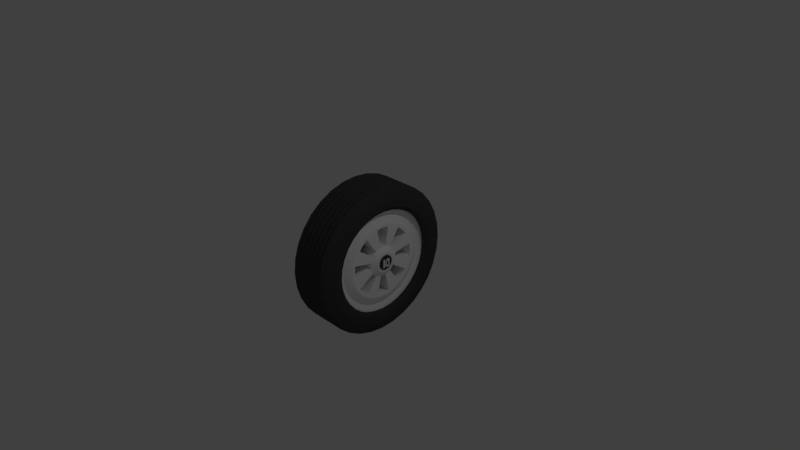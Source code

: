 # Source: Tire1.blend  (saved by Blender 2.79.0; exported with 4.5.12 LTS)
import bpy
from mathutils import Matrix  # noqa: F401  (used for matrix-valued properties, if any)

bpy.ops.wm.read_factory_settings(use_empty=True)
scene = bpy.context.scene
scene.name = 'Scene'

# ---- collections
col_collection_1 = bpy.data.collections.new('Collection 1'); scene.collection.children.link(col_collection_1)

# ---- materials (node trees are filled in below, after node groups)
mat_material_001 = bpy.data.materials.new('Material.001')
mat_material_001.alpha_threshold = 0.0
mat_material_001.use_transparent_shadow = False
mat_material_001.diffuse_color = (0.05553, 0.05553, 0.05553, 1.0)
mat_material_001.roughness = 0.5
mat_material_002 = bpy.data.materials.new('Material.002')
mat_material_002.alpha_threshold = 0.0
mat_material_002.use_transparent_shadow = False
mat_material_002.diffuse_color = (1.0, 1.0, 1.0, 1.0)
mat_material_002.roughness = 0.5

# ---- material node trees

# ---- world
world_world = bpy.data.worlds.new('World'); scene.world = world_world
world_world.color = (0.05088, 0.05088, 0.05088)
world_world.use_sun_shadow = False
world_world.sun_shadow_jitter_overblur = 0.0
world_world.cycles.sampling_method = 'MANUAL'

# ---- cameras
cam_camera = bpy.data.cameras.new('Camera')
cam_camera.clip_end = 100.0
cam_camera.lens = 35.0
cam_camera.sensor_width = 32.0
cam_camera.sensor_height = 18.0
cam_camera.ortho_scale = 7.314
cam_camera.dof.focus_distance = 0.0
cam_camera.dof.aperture_fstop = 128.0

# ---- lights
light_lamp = bpy.data.lights.new('Lamp', 'POINT')
light_lamp.transmission_factor = 0.0
light_lamp.cutoff_distance = 30.0
light_lamp.energy = 100.0
light_lamp.shadow_buffer_clip_start = 1.001
light_lamp.shadow_soft_size = 0.1
light_lamp.shadow_maximum_resolution = 0.006
light_lamp.use_absolute_resolution = True

# ---- meshes
me_cylinder = bpy.data.meshes.new('Cylinder')
me_cylinder.from_pydata([(-3.751e-08, 0.6969, -0.4125), (0.136, 0.6835, -0.4125), (0.2667, 0.6438, -0.4125), (0.3872, 0.5794, -0.4125), (0.4928, 0.4928, -0.4125), (0.5794, 0.3872, -0.4125), (0.6438, 0.2667, -0.4125), (0.6835, 0.136, -0.4125), (0.6969, 8.125e-08, -0.4125), (0.6835, -0.136, -0.4125), (0.6438, -0.2667, -0.4125), (0.5794, -0.3872, -0.4125), (0.4928, -0.4928, -0.4125), (0.3872, -0.5794, -0.4125), (0.2667, -0.6438, -0.4125), (0.136, -0.6835, -0.4125), (-1.746e-07, -0.6969, -0.4125), (-0.136, -0.6835, -0.4125), (-0.2667, -0.6438, -0.4125), (-0.3872, -0.5794, -0.4125), (-0.4928, -0.4928, -0.4125), (-0.5794, -0.3872, -0.4125), (-0.6438, -0.2667, -0.4125), (-0.6835, -0.136, -0.4125), (-0.6969, 7.317e-07, -0.4125), (-0.6835, 0.136, -0.4125), (-0.6438, 0.2667, -0.4125), (-0.5794, 0.3872, -0.4125), (-0.4928, 0.4928, -0.4125), (-0.3872, 0.5794, -0.4125), (-0.2667, 0.6438, -0.4125), (-0.136, 0.6835, -0.4125), (-9.257e-10, 1.011, 0.001843), (0.1972, 0.9916, 0.001843), (0.3869, 0.9341, 0.001843), (0.5617, 0.8406, 0.001843), (0.7149, 0.7149, 0.001843), (0.8406, 0.5617, 0.001843), (0.9341, 0.3869, 0.001843), (0.9916, 0.1972, 0.001843), (1.011, 7.247e-08, 0.001843), (0.9916, -0.1972, 0.001843), (0.9341, -0.3869, 0.001843), (0.8406, -0.5617, 0.001843), (0.7149, -0.7149, 0.001843), (0.5617, -0.8406, 0.001843), (0.3869, -0.9341, 0.001843), (0.1972, -0.9916, 0.001843), (-3.304e-07, -1.011, 0.001843), (-0.1972, -0.9916, 0.001843), (-0.3869, -0.9341, 0.001843), (-0.5617, -0.8406, 0.001843), (-0.7149, -0.7149, 0.001843), (-0.8406, -0.5617, 0.001843), (-0.9341, -0.3869, 0.001843), (-0.9916, -0.1972, 0.001843), (-1.011, 9.724e-07, 0.001843), (-0.9916, 0.1972, 0.001843), (-0.9341, 0.3869, 0.001843), (-0.8406, 0.5617, 0.001843), (-0.7149, 0.7149, 0.001843), (-0.5617, 0.8406, 0.001843), (-0.3869, 0.9341, 0.001843), (-0.1972, 0.9916, 0.001843), (0.1943, 0.9769, -0.05819), (0.1972, 0.9916, -0.1148), (0.1943, 0.9769, -0.1731), (0.1972, 0.9916, -0.2314), (0.1943, 0.9769, -0.288), (0.1972, 0.9916, -0.348), (0.1881, 0.9455, -0.4038), (0.3812, 0.9202, -0.05819), (0.3869, 0.9341, -0.1148), (0.3812, 0.9202, -0.1731), (0.3869, 0.9341, -0.2314), (0.3812, 0.9202, -0.288), (0.3869, 0.9341, -0.348), (0.3689, 0.8906, -0.4038), (0.5534, 0.8282, -0.05819), (0.5617, 0.8406, -0.1148), (0.5534, 0.8282, -0.1731), (0.5617, 0.8406, -0.2314), (0.5534, 0.8282, -0.288), (0.5617, 0.8406, -0.348), (0.5356, 0.8015, -0.4038), (0.7043, 0.7043, -0.05819), (0.7149, 0.7149, -0.1148), (0.7043, 0.7043, -0.1731), (0.7149, 0.7149, -0.2314), (0.7043, 0.7043, -0.288), (0.7149, 0.7149, -0.348), (0.6817, 0.6817, -0.4038), (0.8282, 0.5534, -0.05819), (0.8406, 0.5617, -0.1148), (0.8282, 0.5534, -0.1731), (0.8406, 0.5617, -0.2314), (0.8282, 0.5534, -0.288), (0.8406, 0.5617, -0.348), (0.8015, 0.5356, -0.4038), (0.9202, 0.3812, -0.05819), (0.9341, 0.3869, -0.1148), (0.9202, 0.3812, -0.1731), (0.9341, 0.3869, -0.2314), (0.9202, 0.3812, -0.288), (0.9341, 0.3869, -0.348), (0.8906, 0.3689, -0.4038), (0.9769, 0.1943, -0.05819), (0.9916, 0.1972, -0.1148), (0.9769, 0.1943, -0.1731), (0.9916, 0.1972, -0.2314), (0.9769, 0.1943, -0.288), (0.9916, 0.1972, -0.348), (0.9455, 0.1881, -0.4038), (0.996, 7.665e-08, -0.05819), (1.011, 7.247e-08, -0.1148), (0.996, 7.665e-08, -0.1731), (1.011, 7.247e-08, -0.2314), (0.996, 7.665e-08, -0.288), (1.011, 7.247e-08, -0.348), (0.964, 8.371e-08, -0.4038), (0.9769, -0.1943, -0.05819), (0.9916, -0.1972, -0.1148), (0.9769, -0.1943, -0.1731), (0.9916, -0.1972, -0.2314), (0.9769, -0.1943, -0.288), (0.9916, -0.1972, -0.348), (0.9455, -0.1881, -0.4038), (0.9202, -0.3812, -0.05819), (0.9341, -0.3869, -0.1148), (0.9202, -0.3812, -0.1731), (0.9341, -0.3869, -0.2314), (0.9202, -0.3812, -0.288), (0.9341, -0.3869, -0.348), (0.8906, -0.3689, -0.4038), (0.8282, -0.5534, -0.05819), (0.8406, -0.5617, -0.1148), (0.8282, -0.5534, -0.1731), (0.8406, -0.5617, -0.2314), (0.8282, -0.5534, -0.288), (0.8406, -0.5617, -0.348), (0.8015, -0.5356, -0.4038), (0.7043, -0.7043, -0.05819), (0.7149, -0.7149, -0.1148), (0.7043, -0.7043, -0.1731), (0.7149, -0.7149, -0.2314), (0.7043, -0.7043, -0.288), (0.7149, -0.7149, -0.348), (0.6817, -0.6817, -0.4038), (0.5534, -0.8282, -0.05819), (0.5617, -0.8406, -0.1148), (0.5534, -0.8282, -0.1731), (0.5617, -0.8406, -0.2314), (0.5534, -0.8282, -0.288), (0.5617, -0.8406, -0.348), (0.5356, -0.8015, -0.4038), (0.3812, -0.9202, -0.05819), (0.3869, -0.9341, -0.1148), (0.3812, -0.9202, -0.1731), (0.3869, -0.9341, -0.2314), (0.3812, -0.9202, -0.288), (0.3869, -0.9341, -0.348), (0.3689, -0.8906, -0.4038), (0.1943, -0.9769, -0.05819), (0.1972, -0.9916, -0.1148), (0.1943, -0.9769, -0.1731), (0.1972, -0.9916, -0.2314), (0.1943, -0.9769, -0.288), (0.1972, -0.9916, -0.348), (0.1881, -0.9455, -0.4038), (-3.207e-07, -0.996, -0.05819), (-3.232e-07, -1.011, -0.1148), (-3.137e-07, -0.996, -0.1731), (-3.16e-07, -1.011, -0.2314), (-3.066e-07, -0.996, -0.288), (-3.089e-07, -1.011, -0.348), (-2.859e-07, -0.964, -0.4038), (-0.1943, -0.9769, -0.05819), (-0.1972, -0.9916, -0.1148), (-0.1943, -0.9769, -0.1731), (-0.1972, -0.9916, -0.2314), (-0.1943, -0.9769, -0.288), (-0.1972, -0.9916, -0.348), (-0.1881, -0.9455, -0.4038), (-0.3812, -0.9202, -0.05819), (-0.3869, -0.9341, -0.1148), (-0.3812, -0.9202, -0.1731), (-0.3869, -0.9341, -0.2314), (-0.3812, -0.9202, -0.288), (-0.3869, -0.9341, -0.348), (-0.3689, -0.8906, -0.4038), (-0.5534, -0.8282, -0.05819), (-0.5617, -0.8406, -0.1148), (-0.5534, -0.8282, -0.1731), (-0.5617, -0.8406, -0.2314), (-0.5534, -0.8282, -0.288), (-0.5617, -0.8406, -0.348), (-0.5356, -0.8015, -0.4038), (-0.7043, -0.7043, -0.05819), (-0.7149, -0.7149, -0.1148), (-0.7043, -0.7043, -0.1731), (-0.7149, -0.7149, -0.2314), (-0.7043, -0.7043, -0.288), (-0.7149, -0.7149, -0.348), (-0.6817, -0.6817, -0.4038), (-0.8282, -0.5534, -0.05819), (-0.8406, -0.5617, -0.1148), (-0.8282, -0.5534, -0.1731), (-0.8406, -0.5617, -0.2314), (-0.8282, -0.5534, -0.288), (-0.8406, -0.5617, -0.348), (-0.8015, -0.5356, -0.4038), (-0.9202, -0.3812, -0.05819), (-0.9341, -0.3869, -0.1148), (-0.9202, -0.3812, -0.1731), (-0.9341, -0.3869, -0.2314), (-0.9202, -0.3812, -0.288), (-0.9341, -0.3869, -0.348), (-0.8906, -0.3689, -0.4038), (-0.9769, -0.1943, -0.05819), (-0.9916, -0.1972, -0.1148), (-0.9769, -0.1943, -0.1731), (-0.9916, -0.1972, -0.2314), (-0.9769, -0.1943, -0.288), (-0.9916, -0.1972, -0.348), (-0.9455, -0.1881, -0.4038), (-0.996, 9.632e-07, -0.05819), (-1.011, 9.724e-07, -0.1148), (-0.996, 9.632e-07, -0.1731), (-1.011, 9.724e-07, -0.2314), (-0.996, 9.632e-07, -0.288), (-1.011, 9.724e-07, -0.348), (-0.964, 9.418e-07, -0.4038), (-0.9769, 0.1943, -0.05819), (-0.9916, 0.1972, -0.1148), (-0.9769, 0.1943, -0.1731), (-0.9916, 0.1972, -0.2314), (-0.9769, 0.1943, -0.288), (-0.9916, 0.1972, -0.348), (-0.9455, 0.1881, -0.4038), (-0.9202, 0.3812, -0.05819), (-0.9341, 0.3869, -0.1148), (-0.9202, 0.3812, -0.1731), (-0.9341, 0.3869, -0.2314), (-0.9202, 0.3812, -0.288), (-0.9341, 0.3869, -0.348), (-0.8906, 0.3689, -0.4038), (-0.8282, 0.5534, -0.05819), (-0.8406, 0.5617, -0.1148), (-0.8282, 0.5534, -0.1731), (-0.8406, 0.5617, -0.2314), (-0.8282, 0.5534, -0.288), (-0.8406, 0.5617, -0.348), (-0.8015, 0.5356, -0.4038), (-0.7043, 0.7043, -0.05819), (-0.7149, 0.7149, -0.1148), (-0.7043, 0.7043, -0.1731), (-0.7149, 0.7149, -0.2314), (-0.7043, 0.7043, -0.288), (-0.7149, 0.7149, -0.348), (-0.6817, 0.6817, -0.4038), (-0.5534, 0.8282, -0.05819), (-0.5617, 0.8406, -0.1148), (-0.5534, 0.8282, -0.1731), (-0.5617, 0.8406, -0.2314), (-0.5534, 0.8282, -0.288), (-0.5617, 0.8406, -0.348), (-0.5356, 0.8015, -0.4038), (-0.3812, 0.9202, -0.05819), (-0.3869, 0.9341, -0.1148), (-0.3812, 0.9202, -0.1731), (-0.3869, 0.9341, -0.2314), (-0.3812, 0.9202, -0.288), (-0.3869, 0.9341, -0.348), (-0.3689, 0.8906, -0.4038), (-0.1943, 0.9769, -0.05819), (-0.1972, 0.9916, -0.1148), (-0.1943, 0.9769, -0.1731), (-0.1972, 0.9916, -0.2314), (-0.1943, 0.9769, -0.288), (-0.1972, 0.9916, -0.348), (-0.1881, 0.9455, -0.4038), (2.822e-08, 0.964, -0.4038), (2.055e-08, 1.011, -0.348), (1.791e-08, 0.996, -0.288), (1.339e-08, 1.011, -0.2314), (1.086e-08, 0.996, -0.1731), (6.233e-09, 1.011, -0.1148), (3.806e-09, 0.996, -0.05819), (4.213e-08, 0.8488, -0.4614), (0.1656, 0.8324, -0.4614), (0.3248, 0.7841, -0.4614), (0.4715, 0.7057, -0.4614), (0.6002, 0.6002, -0.4614), (0.7057, 0.4715, -0.4614), (0.7841, 0.3248, -0.4614), (0.8324, 0.1656, -0.4614), (0.8488, 1.094e-07, -0.4614), (0.8324, -0.1656, -0.4614), (0.7841, -0.3248, -0.4614), (0.7057, -0.4715, -0.4614), (0.6002, -0.6002, -0.4614), (0.4715, -0.7057, -0.4614), (0.3248, -0.7841, -0.4614), (0.1656, -0.8324, -0.4614), (-2.344e-07, -0.8488, -0.4614), (-0.1656, -0.8324, -0.4614), (-0.3248, -0.7841, -0.4614), (-0.4715, -0.7057, -0.4614), (-0.6002, -0.6002, -0.4614), (-0.7057, -0.4715, -0.4614), (-0.7841, -0.3248, -0.4614), (-0.8324, -0.1656, -0.4614), (-0.8488, 8.649e-07, -0.4614), (-0.8324, 0.1656, -0.4614), (-0.7841, 0.3248, -0.4614), (-0.7057, 0.4715, -0.4614), (-0.6002, 0.6002, -0.4614), (-0.4715, 0.7057, -0.4614), (-0.3248, 0.7841, -0.4614), (-0.1656, 0.8324, -0.4614), (-1.157e-08, 0.7448, -0.4614), (0.1453, 0.7305, -0.4614), (0.285, 0.6881, -0.4614), (0.4138, 0.6193, -0.4614), (0.5266, 0.5266, -0.4614), (0.6193, 0.4138, -0.4614), (0.6881, 0.285, -0.4614), (0.7305, 0.1453, -0.4614), (0.7448, 9.075e-08, -0.4614), (0.7305, -0.1453, -0.4614), (0.6881, -0.285, -0.4614), (0.6193, -0.4138, -0.4614), (0.5266, -0.5266, -0.4614), (0.4138, -0.6193, -0.4614), (0.285, -0.6881, -0.4614), (0.1453, -0.7305, -0.4614), (-1.967e-07, -0.7448, -0.4614), (-0.1453, -0.7305, -0.4614), (-0.285, -0.6881, -0.4614), (-0.4138, -0.6193, -0.4614), (-0.5266, -0.5266, -0.4614), (-0.6193, -0.4138, -0.4614), (-0.6881, -0.285, -0.4614), (-0.7305, -0.1453, -0.4614), (-0.7448, 7.715e-07, -0.4614), (-0.7305, 0.1453, -0.4614), (-0.6881, 0.285, -0.4614), (-0.6193, 0.4138, -0.4614), (-0.5266, 0.5266, -0.4614), (-0.4138, 0.6193, -0.4614), (-0.285, 0.6881, -0.4614), (-0.1453, 0.7305, -0.4614), (-2.7e-07, 0.09922, -0.4429), (0.01936, 0.09731, -0.4429), (0.03797, 0.09167, -0.4429), (0.05512, 0.0825, -0.4429), (0.07016, 0.07016, -0.4429), (0.0825, 0.05512, -0.4429), (0.09167, 0.03797, -0.4429), (0.09731, 0.01936, -0.4429), (0.09922, 8.302e-08, -0.4429), (0.09731, -0.01936, -0.4429), (0.09167, -0.03797, -0.4429), (0.0825, -0.05512, -0.4429), (0.07016, -0.07016, -0.4429), (0.05512, -0.0825, -0.4429), (0.03797, -0.09167, -0.4429), (0.01936, -0.09731, -0.4429), (1.47e-07, -0.09922, -0.4429), (-0.01936, -0.09731, -0.4429), (-0.03797, -0.09167, -0.4429), (-0.05512, -0.0825, -0.4429), (-0.07016, -0.07016, -0.4429), (-0.0825, -0.05512, -0.4429), (-0.09167, -0.03797, -0.4429), (-0.09731, -0.01936, -0.4429), (-0.09922, 9.44e-08, -0.4429), (-0.09731, 0.01936, -0.4429), (-0.09167, 0.03797, -0.4429), (-0.0825, 0.05512, -0.4429), (-0.07016, 0.07016, -0.4429), (-0.05512, 0.0825, -0.4429), (-0.03797, 0.09167, -0.4429), (-0.01936, 0.09731, -0.4429), (-3.605e-08, 0.7065, -0.354), (0.1378, 0.6929, -0.354), (0.2704, 0.6527, -0.354), (0.3925, 0.5874, -0.354), (0.4996, 0.4996, -0.354), (0.5874, 0.3925, -0.354), (0.6527, 0.2704, -0.354), (0.6929, 0.1378, -0.354), (0.7065, 7.924e-08, -0.354), (0.6929, -0.1378, -0.354), (0.6527, -0.2704, -0.354), (0.5874, -0.3925, -0.354), (0.4996, -0.4996, -0.354), (0.3925, -0.5874, -0.354), (0.2704, -0.6527, -0.354), (0.1378, -0.6929, -0.354), (-1.75e-07, -0.7065, -0.354), (-0.1378, -0.6929, -0.354), (-0.2704, -0.6527, -0.354), (-0.3925, -0.5874, -0.354), (-0.4996, -0.4996, -0.354), (-0.5874, -0.3925, -0.354), (-0.6527, -0.2704, -0.354), (-0.6929, -0.1378, -0.354), (-0.7065, 7.387e-07, -0.354), (-0.6929, 0.1378, -0.354), (-0.6527, 0.2704, -0.354), (-0.5874, 0.3925, -0.354), (-0.4996, 0.4996, -0.354), (-0.3925, 0.5874, -0.354), (-0.2704, 0.6527, -0.354), (-0.1378, 0.6929, -0.354), (-6.888e-08, 0.6223, -0.3133), (0.1214, 0.6104, -0.3133), (0.2382, 0.5749, -0.3133), (0.3457, 0.5174, -0.3133), (0.44, 0.44, -0.3133), (0.5174, 0.3457, -0.3133), (0.5749, 0.2382, -0.3133), (0.6104, 0.1214, -0.3133), (0.6223, 8.05e-08, -0.3133), (0.6104, -0.1214, -0.3133), (0.5749, -0.2382, -0.3133), (0.5174, -0.3457, -0.3133), (0.44, -0.44, -0.3133), (0.3457, -0.5174, -0.3133), (0.2382, -0.5749, -0.3133), (0.1214, -0.6104, -0.3133), (-1.369e-07, -0.6223, -0.3133), (-0.1214, -0.6104, -0.3133), (-0.2382, -0.5749, -0.3133), (-0.3457, -0.5174, -0.3133), (-0.44, -0.44, -0.3133), (-0.5174, -0.3457, -0.3133), (-0.5749, -0.2382, -0.3133), (-0.6104, -0.1214, -0.3133), (-0.6223, 6.643e-07, -0.3133), (-0.6104, 0.1214, -0.3133), (-0.5749, 0.2382, -0.3133), (-0.5174, 0.3457, -0.3133), (-0.44, 0.44, -0.3133), (-0.3457, 0.5174, -0.3133), (-0.2382, 0.5749, -0.3133), (-0.1214, 0.6104, -0.3133), (-1.27e-07, 0.5102, -0.3808), (0.09954, 0.5004, -0.3808), (0.1953, 0.4714, -0.3808), (0.2835, 0.4243, -0.3808), (0.3608, 0.3608, -0.3808), (0.4243, 0.2835, -0.3808), (0.4714, 0.1953, -0.3808), (0.5004, 0.09954, -0.3808), (0.5102, 8.176e-08, -0.3808), (0.5004, -0.09954, -0.3808), (0.4714, -0.1953, -0.3808), (0.4243, -0.2835, -0.3808), (0.3608, -0.3608, -0.3808), (0.2835, -0.4243, -0.3808), (0.1953, -0.4714, -0.3808), (0.09954, -0.5004, -0.3808), (-8.72e-08, -0.5102, -0.3808), (-0.09954, -0.5004, -0.3808), (-0.1953, -0.4714, -0.3808), (-0.2835, -0.4243, -0.3808), (-0.3608, -0.3608, -0.3808), (-0.4243, -0.2835, -0.3808), (-0.4714, -0.1953, -0.3808), (-0.5004, -0.09954, -0.3808), (-0.5102, 5.519e-07, -0.3808), (-0.5004, 0.09954, -0.3808), (-0.4714, 0.1953, -0.3808), (-0.4243, 0.2835, -0.3808), (-0.3608, 0.3608, -0.3808), (-0.2835, 0.4243, -0.3808), (-0.1953, 0.4714, -0.3808), (-0.09954, 0.5004, -0.3808), (-1.503e-07, 0.471, -0.3808), (0.09188, 0.4619, -0.3808), (0.1802, 0.4351, -0.3808), (0.2617, 0.3916, -0.3808), (0.333, 0.333, -0.3808), (0.3916, 0.2617, -0.3808), (0.4351, 0.1802, -0.3808), (0.4619, 0.09188, -0.3808), (0.471, 8.294e-08, -0.3808), (0.4619, -0.09188, -0.3808), (0.4351, -0.1802, -0.3808), (0.3916, -0.2617, -0.3808), (0.333, -0.333, -0.3808), (0.2617, -0.3916, -0.3808), (0.1802, -0.4351, -0.3808), (0.09188, -0.4619, -0.3808), (-6.471e-08, -0.471, -0.3808), (-0.09188, -0.4619, -0.3808), (-0.1802, -0.4351, -0.3808), (-0.2617, -0.3916, -0.3808), (-0.333, -0.333, -0.3808), (-0.3916, -0.2617, -0.3808), (-0.4351, -0.1802, -0.3808), (-0.4619, -0.09188, -0.3808), (-0.471, 5.039e-07, -0.3808), (-0.4619, 0.09188, -0.3808), (-0.4351, 0.1802, -0.3808), (-0.3916, 0.2617, -0.3808), (-0.333, 0.333, -0.3808), (-0.2617, 0.3916, -0.3808), (-0.1802, 0.4351, -0.3808), (-0.09188, 0.4619, -0.3808), (-2.748e-07, 0.2112, -0.3808), (0.04121, 0.2072, -0.3808), (0.08083, 0.1951, -0.3808), (0.1173, 0.1756, -0.3808), (0.1494, 0.1494, -0.3808), (0.1756, 0.1173, -0.3808), (0.1951, 0.08083, -0.3808), (0.2072, 0.04121, -0.3808), (0.2112, 8.877e-08, -0.3808), (0.2072, -0.04121, -0.3808), (0.1951, -0.08083, -0.3808), (0.1756, -0.1173, -0.3808), (0.1494, -0.1494, -0.3808), (0.1173, -0.1756, -0.3808), (0.08083, -0.1951, -0.3808), (0.04121, -0.2072, -0.3808), (5.197e-08, -0.2112, -0.3808), (-0.04121, -0.2072, -0.3808), (-0.08083, -0.1951, -0.3808), (-0.1173, -0.1756, -0.3808), (-0.1494, -0.1494, -0.3808), (-0.1756, -0.1173, -0.3808), (-0.1951, -0.08083, -0.3808), (-0.2072, -0.04121, -0.3808), (-0.2112, 2.025e-07, -0.3808), (-0.2072, 0.04121, -0.3808), (-0.1951, 0.08083, -0.3808), (-0.1756, 0.1173, -0.3808), (-0.1494, 0.1494, -0.3808), (-0.1173, 0.1756, -0.3808), (-0.08083, 0.1951, -0.3808), (-0.04121, 0.2072, -0.3808), (-1.25e-07, 0.471, -0.07063), (0.09188, 0.4619, -0.07063), (0.2617, 0.3916, -0.07063), (0.333, 0.333, -0.07063), (0.3916, 0.2617, -0.07063), (0.4619, 0.09188, -0.07063), (0.471, 8.294e-08, -0.07063), (0.4619, -0.09188, -0.07063), (0.3916, -0.2617, -0.07063), (0.333, -0.333, -0.07063), (0.2617, -0.3916, -0.07063), (0.09188, -0.4619, -0.07063), (-3.94e-08, -0.471, -0.07063), (-0.09188, -0.4619, -0.07063), (-0.2617, -0.3916, -0.07063), (-0.333, -0.333, -0.07063), (-0.3916, -0.2617, -0.07063), (-0.4619, -0.09188, -0.07063), (-0.471, 5.039e-07, -0.07063), (-0.4619, 0.09188, -0.07063), (-0.3916, 0.2617, -0.07063), (-0.333, 0.333, -0.07063), (-0.2617, 0.3916, -0.07063), (-0.09188, 0.4619, -0.07063), (-2.495e-07, 0.2112, -0.07063), (0.04121, 0.2072, -0.07063), (0.1173, 0.1756, -0.07063), (0.1494, 0.1494, -0.07063), (0.1756, 0.1173, -0.07063), (0.2072, 0.04121, -0.07063), (0.2112, 8.877e-08, -0.07063), (0.2072, -0.04121, -0.07063), (0.1756, -0.1173, -0.07063), (0.1494, -0.1494, -0.07063), (0.1173, -0.1756, -0.07063), (0.04121, -0.2072, -0.07063), (7.728e-08, -0.2112, -0.07063), (-0.04121, -0.2072, -0.07063), (-0.1173, -0.1756, -0.07063), (-0.1494, -0.1494, -0.07063), (-0.1756, -0.1173, -0.07063), (-0.2072, -0.04121, -0.07063), (-0.2112, 2.025e-07, -0.07063), (-0.2072, 0.04121, -0.07063), (-0.1756, 0.1173, -0.07063), (-0.1494, 0.1494, -0.07063), (-0.1173, 0.1756, -0.07063), (-0.04121, 0.2072, -0.07063), (-2.767e-07, 0.1384, -0.4429), (0.027, 0.1357, -0.4429), (0.05296, 0.1278, -0.4429), (0.07688, 0.1151, -0.4429), (0.09785, 0.09785, -0.4429), (0.1151, 0.07688, -0.4429), (0.1278, 0.05296, -0.4429), (0.1357, 0.027, -0.4429), (0.1384, 9.123e-08, -0.4429), (0.1357, -0.027, -0.4429), (0.1278, -0.05296, -0.4429), (0.1151, -0.07688, -0.4429), (0.09785, -0.09785, -0.4429), (0.07688, -0.1151, -0.4429), (0.05296, -0.1278, -0.4429), (0.027, -0.1357, -0.4429), (1.171e-07, -0.1384, -0.4429), (-0.027, -0.1357, -0.4429), (-0.05296, -0.1278, -0.4429), (-0.07688, -0.1151, -0.4429), (-0.09785, -0.09785, -0.4429), (-0.1151, -0.07688, -0.4429), (-0.1278, -0.05296, -0.4429), (-0.1357, -0.027, -0.4429), (-0.1384, 1.256e-07, -0.4429), (-0.1357, 0.027, -0.4429), (-0.1278, 0.05296, -0.4429), (-0.1151, 0.07688, -0.4429), (-0.09785, 0.09785, -0.4429), (-0.07688, 0.1151, -0.4429), (-0.05296, 0.1278, -0.4429), (-0.027, 0.1357, -0.4429), (-2.704e-07, 0.09922, -0.459), (0.01936, 0.09731, -0.459), (0.03797, 0.09167, -0.459), (0.05512, 0.0825, -0.459), (0.07016, 0.07016, -0.459), (0.0825, 0.05512, -0.459), (0.09167, 0.03797, -0.459), (0.09731, 0.01936, -0.459), (0.09922, 8.302e-08, -0.459), (0.09731, -0.01936, -0.459), (0.09167, -0.03797, -0.459), (0.0825, -0.05512, -0.459), (0.07016, -0.07016, -0.459), (0.05512, -0.0825, -0.459), (0.03797, -0.09167, -0.459), (0.01936, -0.09731, -0.459), (1.466e-07, -0.09922, -0.459), (-0.01936, -0.09731, -0.459), (-0.03797, -0.09167, -0.459), (-0.05512, -0.0825, -0.459), (-0.07016, -0.07016, -0.459), (-0.0825, -0.05512, -0.459), (-0.09167, -0.03797, -0.459), (-0.09731, -0.01936, -0.459), (-0.09922, 9.44e-08, -0.459), (-0.09731, 0.01936, -0.459), (-0.09167, 0.03797, -0.459), (-0.0825, 0.05512, -0.459), (-0.07016, 0.07016, -0.459), (-0.05512, 0.0825, -0.459), (-0.03797, 0.09167, -0.459), (-0.01936, 0.09731, -0.459), (-0.04697, 0.05268, -0.459), (0.06167, 0.05293, -0.459), (0.06362, 0.009778, -0.459), (0.04455, -0.01366, -0.459), (-0.009674, -0.01186, -0.459), (-0.03467, 1.231e-05, -0.459), (-0.0469, 0.01423, -0.459), (0.06305, -0.02279, -0.459), (0.06421, -0.04919, -0.459), (-0.05085, -0.04477, -0.459), (-0.05172, -0.02321, -0.459), (-0.0241, 0.03555, -0.459), (0.03996, 0.03511, -0.459), (0.04116, 0.01714, -0.459), (0.02811, 0.003681, -0.459), (-0.009379, 0.004094, -0.459), (-0.02284, 0.01267, -0.459), (-0.04697, 0.05268, -0.4677), (0.06167, 0.05293, -0.4677), (0.06362, 0.009778, -0.4677), (0.04455, -0.01366, -0.4677), (-0.009674, -0.01186, -0.4677), (-0.03467, 1.231e-05, -0.4677), (-0.0469, 0.01423, -0.4677), (0.06305, -0.02279, -0.4677), (0.06421, -0.04919, -0.4677), (-0.05085, -0.04477, -0.4677), (-0.05172, -0.02321, -0.4677), (-0.0241, 0.03555, -0.4677), (0.03996, 0.03511, -0.4677), (0.04116, 0.01714, -0.4677), (0.02811, 0.003681, -0.4677), (-0.009379, 0.004094, -0.4677), (-0.02284, 0.01267, -0.4677), (-3.751e-08, 0.6969, 0.4125), (0.136, 0.6835, 0.4125), (0.2667, 0.6438, 0.4125), (0.3872, 0.5794, 0.4125), (0.4928, 0.4928, 0.4125), (0.5794, 0.3872, 0.4125), (0.6438, 0.2667, 0.4125), (0.6835, 0.136, 0.4125), (0.6969, 8.125e-08, 0.4125), (0.6835, -0.136, 0.4125), (0.6438, -0.2667, 0.4125), (0.5794, -0.3872, 0.4125), (0.4928, -0.4928, 0.4125), (0.3872, -0.5794, 0.4125), (0.2667, -0.6438, 0.4125), (0.136, -0.6835, 0.4125), (-1.746e-07, -0.6969, 0.4125), (-0.136, -0.6835, 0.4125), (-0.2667, -0.6438, 0.4125), (-0.3872, -0.5794, 0.4125), (-0.4928, -0.4928, 0.4125), (-0.5794, -0.3872, 0.4125), (-0.6438, -0.2667, 0.4125), (-0.6835, -0.136, 0.4125), (-0.6969, 7.317e-07, 0.4125), (-0.6835, 0.136, 0.4125), (-0.6438, 0.2667, 0.4125), (-0.5794, 0.3872, 0.4125), (-0.4928, 0.4928, 0.4125), (-0.3872, 0.5794, 0.4125), (-0.2667, 0.6438, 0.4125), (-0.136, 0.6835, 0.4125), (-9.257e-10, 1.011, -0.001843), (0.1972, 0.9916, -0.001843), (0.3869, 0.9341, -0.001843), (0.5617, 0.8406, -0.001843), (0.7149, 0.7149, -0.001843), (0.8406, 0.5617, -0.001843), (0.9341, 0.3869, -0.001843), (0.9916, 0.1972, -0.001843), (1.011, 7.247e-08, -0.001843), (0.9916, -0.1972, -0.001843), (0.9341, -0.3869, -0.001843), (0.8406, -0.5617, -0.001843), (0.7149, -0.7149, -0.001843), (0.5617, -0.8406, -0.001843), (0.3869, -0.9341, -0.001843), (0.1972, -0.9916, -0.001843), (-3.304e-07, -1.011, -0.001843), (-0.1972, -0.9916, -0.001843), (-0.3869, -0.9341, -0.001843), (-0.5617, -0.8406, -0.001843), (-0.7149, -0.7149, -0.001843), (-0.8406, -0.5617, -0.001843), (-0.9341, -0.3869, -0.001843), (-0.9916, -0.1972, -0.001843), (-1.011, 9.724e-07, -0.001843), (-0.9916, 0.1972, -0.001843), (-0.9341, 0.3869, -0.001843), (-0.8406, 0.5617, -0.001843), (-0.7149, 0.7149, -0.001843), (-0.5617, 0.8406, -0.001843), (-0.3869, 0.9341, -0.001843), (-0.1972, 0.9916, -0.001843), (0.1943, 0.9769, 0.05819), (0.1972, 0.9916, 0.1148), (0.1943, 0.9769, 0.1731), (0.1972, 0.9916, 0.2314), (0.1943, 0.9769, 0.288), (0.1972, 0.9916, 0.348), (0.1881, 0.9455, 0.4038), (0.3812, 0.9202, 0.05819), (0.3869, 0.9341, 0.1148), (0.3812, 0.9202, 0.1731), (0.3869, 0.9341, 0.2314), (0.3812, 0.9202, 0.288), (0.3869, 0.9341, 0.348), (0.3689, 0.8906, 0.4038), (0.5534, 0.8282, 0.05819), (0.5617, 0.8406, 0.1148), (0.5534, 0.8282, 0.1731), (0.5617, 0.8406, 0.2314), (0.5534, 0.8282, 0.288), (0.5617, 0.8406, 0.348), (0.5356, 0.8015, 0.4038), (0.7043, 0.7043, 0.05819), (0.7149, 0.7149, 0.1148), (0.7043, 0.7043, 0.1731), (0.7149, 0.7149, 0.2314), (0.7043, 0.7043, 0.288), (0.7149, 0.7149, 0.348), (0.6817, 0.6817, 0.4038), (0.8282, 0.5534, 0.05819), (0.8406, 0.5617, 0.1148), (0.8282, 0.5534, 0.1731), (0.8406, 0.5617, 0.2314), (0.8282, 0.5534, 0.288), (0.8406, 0.5617, 0.348), (0.8015, 0.5356, 0.4038), (0.9202, 0.3812, 0.05819), (0.9341, 0.3869, 0.1148), (0.9202, 0.3812, 0.1731), (0.9341, 0.3869, 0.2314), (0.9202, 0.3812, 0.288), (0.9341, 0.3869, 0.348), (0.8906, 0.3689, 0.4038), (0.9769, 0.1943, 0.05819), (0.9916, 0.1972, 0.1148), (0.9769, 0.1943, 0.1731), (0.9916, 0.1972, 0.2314), (0.9769, 0.1943, 0.288), (0.9916, 0.1972, 0.348), (0.9455, 0.1881, 0.4038), (0.996, 7.665e-08, 0.05819), (1.011, 7.247e-08, 0.1148), (0.996, 7.665e-08, 0.1731), (1.011, 7.247e-08, 0.2314), (0.996, 7.665e-08, 0.288), (1.011, 7.247e-08, 0.348), (0.964, 8.371e-08, 0.4038), (0.9769, -0.1943, 0.05819), (0.9916, -0.1972, 0.1148), (0.9769, -0.1943, 0.1731), (0.9916, -0.1972, 0.2314), (0.9769, -0.1943, 0.288), (0.9916, -0.1972, 0.348), (0.9455, -0.1881, 0.4038), (0.9202, -0.3812, 0.05819), (0.9341, -0.3869, 0.1148), (0.9202, -0.3812, 0.1731), (0.9341, -0.3869, 0.2314), (0.9202, -0.3812, 0.288), (0.9341, -0.3869, 0.348), (0.8906, -0.3689, 0.4038), (0.8282, -0.5534, 0.05819), (0.8406, -0.5617, 0.1148), (0.8282, -0.5534, 0.1731), (0.8406, -0.5617, 0.2314), (0.8282, -0.5534, 0.288), (0.8406, -0.5617, 0.348), (0.8015, -0.5356, 0.4038), (0.7043, -0.7043, 0.05819), (0.7149, -0.7149, 0.1148), (0.7043, -0.7043, 0.1731), (0.7149, -0.7149, 0.2314), (0.7043, -0.7043, 0.288), (0.7149, -0.7149, 0.348), (0.6817, -0.6817, 0.4038), (0.5534, -0.8282, 0.05819), (0.5617, -0.8406, 0.1148), (0.5534, -0.8282, 0.1731), (0.5617, -0.8406, 0.2314), (0.5534, -0.8282, 0.288), (0.5617, -0.8406, 0.348), (0.5356, -0.8015, 0.4038), (0.3812, -0.9202, 0.05819), (0.3869, -0.9341, 0.1148), (0.3812, -0.9202, 0.1731), (0.3869, -0.9341, 0.2314), (0.3812, -0.9202, 0.288), (0.3869, -0.9341, 0.348), (0.3689, -0.8906, 0.4038), (0.1943, -0.9769, 0.05819), (0.1972, -0.9916, 0.1148), (0.1943, -0.9769, 0.1731), (0.1972, -0.9916, 0.2314), (0.1943, -0.9769, 0.288), (0.1972, -0.9916, 0.348), (0.1881, -0.9455, 0.4038), (-3.207e-07, -0.996, 0.05819), (-3.232e-07, -1.011, 0.1148), (-3.137e-07, -0.996, 0.1731), (-3.16e-07, -1.011, 0.2314), (-3.066e-07, -0.996, 0.288), (-3.089e-07, -1.011, 0.348), (-2.859e-07, -0.964, 0.4038), (-0.1943, -0.9769, 0.05819), (-0.1972, -0.9916, 0.1148), (-0.1943, -0.9769, 0.1731), (-0.1972, -0.9916, 0.2314), (-0.1943, -0.9769, 0.288), (-0.1972, -0.9916, 0.348), (-0.1881, -0.9455, 0.4038), (-0.3812, -0.9202, 0.05819), (-0.3869, -0.9341, 0.1148), (-0.3812, -0.9202, 0.1731), (-0.3869, -0.9341, 0.2314), (-0.3812, -0.9202, 0.288), (-0.3869, -0.9341, 0.348), (-0.3689, -0.8906, 0.4038), (-0.5534, -0.8282, 0.05819), (-0.5617, -0.8406, 0.1148), (-0.5534, -0.8282, 0.1731), (-0.5617, -0.8406, 0.2314), (-0.5534, -0.8282, 0.288), (-0.5617, -0.8406, 0.348), (-0.5356, -0.8015, 0.4038), (-0.7043, -0.7043, 0.05819), (-0.7149, -0.7149, 0.1148), (-0.7043, -0.7043, 0.1731), (-0.7149, -0.7149, 0.2314), (-0.7043, -0.7043, 0.288), (-0.7149, -0.7149, 0.348), (-0.6817, -0.6817, 0.4038), (-0.8282, -0.5534, 0.05819), (-0.8406, -0.5617, 0.1148), (-0.8282, -0.5534, 0.1731), (-0.8406, -0.5617, 0.2314), (-0.8282, -0.5534, 0.288), (-0.8406, -0.5617, 0.348), (-0.8015, -0.5356, 0.4038), (-0.9202, -0.3812, 0.05819), (-0.9341, -0.3869, 0.1148), (-0.9202, -0.3812, 0.1731), (-0.9341, -0.3869, 0.2314), (-0.9202, -0.3812, 0.288), (-0.9341, -0.3869, 0.348), (-0.8906, -0.3689, 0.4038), (-0.9769, -0.1943, 0.05819), (-0.9916, -0.1972, 0.1148), (-0.9769, -0.1943, 0.1731), (-0.9916, -0.1972, 0.2314), (-0.9769, -0.1943, 0.288), (-0.9916, -0.1972, 0.348), (-0.9455, -0.1881, 0.4038), (-0.996, 9.632e-07, 0.05819), (-1.011, 9.724e-07, 0.1148), (-0.996, 9.632e-07, 0.1731), (-1.011, 9.724e-07, 0.2314), (-0.996, 9.632e-07, 0.288), (-1.011, 9.724e-07, 0.348), (-0.964, 9.418e-07, 0.4038), (-0.9769, 0.1943, 0.05819), (-0.9916, 0.1972, 0.1148), (-0.9769, 0.1943, 0.1731), (-0.9916, 0.1972, 0.2314), (-0.9769, 0.1943, 0.288), (-0.9916, 0.1972, 0.348), (-0.9455, 0.1881, 0.4038), (-0.9202, 0.3812, 0.05819), (-0.9341, 0.3869, 0.1148), (-0.9202, 0.3812, 0.1731), (-0.9341, 0.3869, 0.2314), (-0.9202, 0.3812, 0.288), (-0.9341, 0.3869, 0.348), (-0.8906, 0.3689, 0.4038), (-0.8282, 0.5534, 0.05819), (-0.8406, 0.5617, 0.1148), (-0.8282, 0.5534, 0.1731), (-0.8406, 0.5617, 0.2314), (-0.8282, 0.5534, 0.288), (-0.8406, 0.5617, 0.348), (-0.8015, 0.5356, 0.4038), (-0.7043, 0.7043, 0.05819), (-0.7149, 0.7149, 0.1148), (-0.7043, 0.7043, 0.1731), (-0.7149, 0.7149, 0.2314), (-0.7043, 0.7043, 0.288), (-0.7149, 0.7149, 0.348), (-0.6817, 0.6817, 0.4038), (-0.5534, 0.8282, 0.05819), (-0.5617, 0.8406, 0.1148), (-0.5534, 0.8282, 0.1731), (-0.5617, 0.8406, 0.2314), (-0.5534, 0.8282, 0.288), (-0.5617, 0.8406, 0.348), (-0.5356, 0.8015, 0.4038), (-0.3812, 0.9202, 0.05819), (-0.3869, 0.9341, 0.1148), (-0.3812, 0.9202, 0.1731), (-0.3869, 0.9341, 0.2314), (-0.3812, 0.9202, 0.288), (-0.3869, 0.9341, 0.348), (-0.3689, 0.8906, 0.4038), (-0.1943, 0.9769, 0.05819), (-0.1972, 0.9916, 0.1148), (-0.1943, 0.9769, 0.1731), (-0.1972, 0.9916, 0.2314), (-0.1943, 0.9769, 0.288), (-0.1972, 0.9916, 0.348), (-0.1881, 0.9455, 0.4038), (2.822e-08, 0.964, 0.4038), (2.055e-08, 1.011, 0.348), (1.791e-08, 0.996, 0.288), (1.339e-08, 1.011, 0.2314), (1.086e-08, 0.996, 0.1731), (6.233e-09, 1.011, 0.1148), (3.806e-09, 0.996, 0.05819), (4.213e-08, 0.8488, 0.4614), (0.1656, 0.8324, 0.4614), (0.3248, 0.7841, 0.4614), (0.4715, 0.7057, 0.4614), (0.6002, 0.6002, 0.4614), (0.7057, 0.4715, 0.4614), (0.7841, 0.3248, 0.4614), (0.8324, 0.1656, 0.4614), (0.8488, 1.094e-07, 0.4614), (0.8324, -0.1656, 0.4614), (0.7841, -0.3248, 0.4614), (0.7057, -0.4715, 0.4614), (0.6002, -0.6002, 0.4614), (0.4715, -0.7057, 0.4614), (0.3248, -0.7841, 0.4614), (0.1656, -0.8324, 0.4614), (-2.344e-07, -0.8488, 0.4614), (-0.1656, -0.8324, 0.4614), (-0.3248, -0.7841, 0.4614), (-0.4715, -0.7057, 0.4614), (-0.6002, -0.6002, 0.4614), (-0.7057, -0.4715, 0.4614), (-0.7841, -0.3248, 0.4614), (-0.8324, -0.1656, 0.4614), (-0.8488, 8.649e-07, 0.4614), (-0.8324, 0.1656, 0.4614), (-0.7841, 0.3248, 0.4614), (-0.7057, 0.4715, 0.4614), (-0.6002, 0.6002, 0.4614), (-0.4715, 0.7057, 0.4614), (-0.3248, 0.7841, 0.4614), (-0.1656, 0.8324, 0.4614), (-1.157e-08, 0.7448, 0.4614), (0.1453, 0.7305, 0.4614), (0.285, 0.6881, 0.4614), (0.4138, 0.6193, 0.4614), (0.5266, 0.5266, 0.4614), (0.6193, 0.4138, 0.4614), (0.6881, 0.285, 0.4614), (0.7305, 0.1453, 0.4614), (0.7448, 9.075e-08, 0.4614), (0.7305, -0.1453, 0.4614), (0.6881, -0.285, 0.4614), (0.6193, -0.4138, 0.4614), (0.5266, -0.5266, 0.4614), (0.4138, -0.6193, 0.4614), (0.285, -0.6881, 0.4614), (0.1453, -0.7305, 0.4614), (-1.967e-07, -0.7448, 0.4614), (-0.1453, -0.7305, 0.4614), (-0.285, -0.6881, 0.4614), (-0.4138, -0.6193, 0.4614), (-0.5266, -0.5266, 0.4614), (-0.6193, -0.4138, 0.4614), (-0.6881, -0.285, 0.4614), (-0.7305, -0.1453, 0.4614), (-0.7448, 7.715e-07, 0.4614), (-0.7305, 0.1453, 0.4614), (-0.6881, 0.285, 0.4614), (-0.6193, 0.4138, 0.4614), (-0.5266, 0.5266, 0.4614), (-0.4138, 0.6193, 0.4614), (-0.285, 0.6881, 0.4614), (-0.1453, 0.7305, 0.4614), (-2.7e-07, 0.09922, 0.4429), (0.01936, 0.09731, 0.4429), (0.03797, 0.09167, 0.4429), (0.05512, 0.0825, 0.4429), (0.07016, 0.07016, 0.4429), (0.0825, 0.05512, 0.4429), (0.09167, 0.03797, 0.4429), (0.09731, 0.01936, 0.4429), (0.09922, 8.302e-08, 0.4429), (0.09731, -0.01936, 0.4429), (0.09167, -0.03797, 0.4429), (0.0825, -0.05512, 0.4429), (0.07016, -0.07016, 0.4429), (0.05512, -0.0825, 0.4429), (0.03797, -0.09167, 0.4429), (0.01936, -0.09731, 0.4429), (1.47e-07, -0.09922, 0.4429), (-0.01936, -0.09731, 0.4429), (-0.03797, -0.09167, 0.4429), (-0.05512, -0.0825, 0.4429), (-0.07016, -0.07016, 0.4429), (-0.0825, -0.05512, 0.4429), (-0.09167, -0.03797, 0.4429), (-0.09731, -0.01936, 0.4429), (-0.09922, 9.44e-08, 0.4429), (-0.09731, 0.01936, 0.4429), (-0.09167, 0.03797, 0.4429), (-0.0825, 0.05512, 0.4429), (-0.07016, 0.07016, 0.4429), (-0.05512, 0.0825, 0.4429), (-0.03797, 0.09167, 0.4429), (-0.01936, 0.09731, 0.4429), (-3.605e-08, 0.7065, 0.354), (0.1378, 0.6929, 0.354), (0.2704, 0.6527, 0.354), (0.3925, 0.5874, 0.354), (0.4996, 0.4996, 0.354), (0.5874, 0.3925, 0.354), (0.6527, 0.2704, 0.354), (0.6929, 0.1378, 0.354), (0.7065, 7.924e-08, 0.354), (0.6929, -0.1378, 0.354), (0.6527, -0.2704, 0.354), (0.5874, -0.3925, 0.354), (0.4996, -0.4996, 0.354), (0.3925, -0.5874, 0.354), (0.2704, -0.6527, 0.354), (0.1378, -0.6929, 0.354), (-1.75e-07, -0.7065, 0.354), (-0.1378, -0.6929, 0.354), (-0.2704, -0.6527, 0.354), (-0.3925, -0.5874, 0.354), (-0.4996, -0.4996, 0.354), (-0.5874, -0.3925, 0.354), (-0.6527, -0.2704, 0.354), (-0.6929, -0.1378, 0.354), (-0.7065, 7.387e-07, 0.354), (-0.6929, 0.1378, 0.354), (-0.6527, 0.2704, 0.354), (-0.5874, 0.3925, 0.354), (-0.4996, 0.4996, 0.354), (-0.3925, 0.5874, 0.354), (-0.2704, 0.6527, 0.354), (-0.1378, 0.6929, 0.354), (-6.888e-08, 0.6223, 0.3133), (0.1214, 0.6104, 0.3133), (0.2382, 0.5749, 0.3133), (0.3457, 0.5174, 0.3133), (0.44, 0.44, 0.3133), (0.5174, 0.3457, 0.3133), (0.5749, 0.2382, 0.3133), (0.6104, 0.1214, 0.3133), (0.6223, 8.05e-08, 0.3133), (0.6104, -0.1214, 0.3133), (0.5749, -0.2382, 0.3133), (0.5174, -0.3457, 0.3133), (0.44, -0.44, 0.3133), (0.3457, -0.5174, 0.3133), (0.2382, -0.5749, 0.3133), (0.1214, -0.6104, 0.3133), (-1.369e-07, -0.6223, 0.3133), (-0.1214, -0.6104, 0.3133), (-0.2382, -0.5749, 0.3133), (-0.3457, -0.5174, 0.3133), (-0.44, -0.44, 0.3133), (-0.5174, -0.3457, 0.3133), (-0.5749, -0.2382, 0.3133), (-0.6104, -0.1214, 0.3133), (-0.6223, 6.643e-07, 0.3133), (-0.6104, 0.1214, 0.3133), (-0.5749, 0.2382, 0.3133), (-0.5174, 0.3457, 0.3133), (-0.44, 0.44, 0.3133), (-0.3457, 0.5174, 0.3133), (-0.2382, 0.5749, 0.3133), (-0.1214, 0.6104, 0.3133), (-1.27e-07, 0.5102, 0.3808), (0.09954, 0.5004, 0.3808), (0.1953, 0.4714, 0.3808), (0.2835, 0.4243, 0.3808), (0.3608, 0.3608, 0.3808), (0.4243, 0.2835, 0.3808), (0.4714, 0.1953, 0.3808), (0.5004, 0.09954, 0.3808), (0.5102, 8.176e-08, 0.3808), (0.5004, -0.09954, 0.3808), (0.4714, -0.1953, 0.3808), (0.4243, -0.2835, 0.3808), (0.3608, -0.3608, 0.3808), (0.2835, -0.4243, 0.3808), (0.1953, -0.4714, 0.3808), (0.09954, -0.5004, 0.3808), (-8.72e-08, -0.5102, 0.3808), (-0.09954, -0.5004, 0.3808), (-0.1953, -0.4714, 0.3808), (-0.2835, -0.4243, 0.3808), (-0.3608, -0.3608, 0.3808), (-0.4243, -0.2835, 0.3808), (-0.4714, -0.1953, 0.3808), (-0.5004, -0.09954, 0.3808), (-0.5102, 5.519e-07, 0.3808), (-0.5004, 0.09954, 0.3808), (-0.4714, 0.1953, 0.3808), (-0.4243, 0.2835, 0.3808), (-0.3608, 0.3608, 0.3808), (-0.2835, 0.4243, 0.3808), (-0.1953, 0.4714, 0.3808), (-0.09954, 0.5004, 0.3808), (-1.503e-07, 0.471, 0.3808), (0.09188, 0.4619, 0.3808), (0.1802, 0.4351, 0.3808), (0.2617, 0.3916, 0.3808), (0.333, 0.333, 0.3808), (0.3916, 0.2617, 0.3808), (0.4351, 0.1802, 0.3808), (0.4619, 0.09188, 0.3808), (0.471, 8.294e-08, 0.3808), (0.4619, -0.09188, 0.3808), (0.4351, -0.1802, 0.3808), (0.3916, -0.2617, 0.3808), (0.333, -0.333, 0.3808), (0.2617, -0.3916, 0.3808), (0.1802, -0.4351, 0.3808), (0.09188, -0.4619, 0.3808), (-6.471e-08, -0.471, 0.3808), (-0.09188, -0.4619, 0.3808), (-0.1802, -0.4351, 0.3808), (-0.2617, -0.3916, 0.3808), (-0.333, -0.333, 0.3808), (-0.3916, -0.2617, 0.3808), (-0.4351, -0.1802, 0.3808), (-0.4619, -0.09188, 0.3808), (-0.471, 5.039e-07, 0.3808), (-0.4619, 0.09188, 0.3808), (-0.4351, 0.1802, 0.3808), (-0.3916, 0.2617, 0.3808), (-0.333, 0.333, 0.3808), (-0.2617, 0.3916, 0.3808), (-0.1802, 0.4351, 0.3808), (-0.09188, 0.4619, 0.3808), (-2.748e-07, 0.2112, 0.3808), (0.04121, 0.2072, 0.3808), (0.08083, 0.1951, 0.3808), (0.1173, 0.1756, 0.3808), (0.1494, 0.1494, 0.3808), (0.1756, 0.1173, 0.3808), (0.1951, 0.08083, 0.3808), (0.2072, 0.04121, 0.3808), (0.2112, 8.877e-08, 0.3808), (0.2072, -0.04121, 0.3808), (0.1951, -0.08083, 0.3808), (0.1756, -0.1173, 0.3808), (0.1494, -0.1494, 0.3808), (0.1173, -0.1756, 0.3808), (0.08083, -0.1951, 0.3808), (0.04121, -0.2072, 0.3808), (5.197e-08, -0.2112, 0.3808), (-0.04121, -0.2072, 0.3808), (-0.08083, -0.1951, 0.3808), (-0.1173, -0.1756, 0.3808), (-0.1494, -0.1494, 0.3808), (-0.1756, -0.1173, 0.3808), (-0.1951, -0.08083, 0.3808), (-0.2072, -0.04121, 0.3808), (-0.2112, 2.025e-07, 0.3808), (-0.2072, 0.04121, 0.3808), (-0.1951, 0.08083, 0.3808), (-0.1756, 0.1173, 0.3808), (-0.1494, 0.1494, 0.3808), (-0.1173, 0.1756, 0.3808), (-0.08083, 0.1951, 0.3808), (-0.04121, 0.2072, 0.3808), (-1.25e-07, 0.471, 0.07063), (0.09188, 0.4619, 0.07063), (0.2617, 0.3916, 0.07063), (0.333, 0.333, 0.07063), (0.3916, 0.2617, 0.07063), (0.4619, 0.09188, 0.07063), (0.471, 8.294e-08, 0.07063), (0.4619, -0.09188, 0.07063), (0.3916, -0.2617, 0.07063), (0.333, -0.333, 0.07063), (0.2617, -0.3916, 0.07063), (0.09188, -0.4619, 0.07063), (-3.94e-08, -0.471, 0.07063), (-0.09188, -0.4619, 0.07063), (-0.2617, -0.3916, 0.07063), (-0.333, -0.333, 0.07063), (-0.3916, -0.2617, 0.07063), (-0.4619, -0.09188, 0.07063), (-0.471, 5.039e-07, 0.07063), (-0.4619, 0.09188, 0.07063), (-0.3916, 0.2617, 0.07063), (-0.333, 0.333, 0.07063), (-0.2617, 0.3916, 0.07063), (-0.09188, 0.4619, 0.07063), (-2.495e-07, 0.2112, 0.07063), (0.04121, 0.2072, 0.07063), (0.1173, 0.1756, 0.07063), (0.1494, 0.1494, 0.07063), (0.1756, 0.1173, 0.07063), (0.2072, 0.04121, 0.07063), (0.2112, 8.877e-08, 0.07063), (0.2072, -0.04121, 0.07063), (0.1756, -0.1173, 0.07063), (0.1494, -0.1494, 0.07063), (0.1173, -0.1756, 0.07063), (0.04121, -0.2072, 0.07063), (7.728e-08, -0.2112, 0.07063), (-0.04121, -0.2072, 0.07063), (-0.1173, -0.1756, 0.07063), (-0.1494, -0.1494, 0.07063), (-0.1756, -0.1173, 0.07063), (-0.2072, -0.04121, 0.07063), (-0.2112, 2.025e-07, 0.07063), (-0.2072, 0.04121, 0.07063), (-0.1756, 0.1173, 0.07063), (-0.1494, 0.1494, 0.07063), (-0.1173, 0.1756, 0.07063), (-0.04121, 0.2072, 0.07063), (-2.767e-07, 0.1384, 0.4429), (0.027, 0.1357, 0.4429), (0.05296, 0.1278, 0.4429), (0.07688, 0.1151, 0.4429), (0.09785, 0.09785, 0.4429), (0.1151, 0.07688, 0.4429), (0.1278, 0.05296, 0.4429), (0.1357, 0.027, 0.4429), (0.1384, 9.123e-08, 0.4429), (0.1357, -0.027, 0.4429), (0.1278, -0.05296, 0.4429), (0.1151, -0.07688, 0.4429), (0.09785, -0.09785, 0.4429), (0.07688, -0.1151, 0.4429), (0.05296, -0.1278, 0.4429), (0.027, -0.1357, 0.4429), (1.171e-07, -0.1384, 0.4429), (-0.027, -0.1357, 0.4429), (-0.05296, -0.1278, 0.4429), (-0.07688, -0.1151, 0.4429), (-0.09785, -0.09785, 0.4429), (-0.1151, -0.07688, 0.4429), (-0.1278, -0.05296, 0.4429), (-0.1357, -0.027, 0.4429), (-0.1384, 1.256e-07, 0.4429), (-0.1357, 0.027, 0.4429), (-0.1278, 0.05296, 0.4429), (-0.1151, 0.07688, 0.4429), (-0.09785, 0.09785, 0.4429), (-0.07688, 0.1151, 0.4429), (-0.05296, 0.1278, 0.4429), (-0.027, 0.1357, 0.4429), (-2.704e-07, 0.09922, 0.459), (0.01936, 0.09731, 0.459), (0.03797, 0.09167, 0.459), (0.05512, 0.0825, 0.459), (0.07016, 0.07016, 0.459), (0.0825, 0.05512, 0.459), (0.09167, 0.03797, 0.459), (0.09731, 0.01936, 0.459), (0.09922, 8.302e-08, 0.459), (0.09731, -0.01936, 0.459), (0.09167, -0.03797, 0.459), (0.0825, -0.05512, 0.459), (0.07016, -0.07016, 0.459), (0.05512, -0.0825, 0.459), (0.03797, -0.09167, 0.459), (0.01936, -0.09731, 0.459), (1.466e-07, -0.09922, 0.459), (-0.01936, -0.09731, 0.459), (-0.03797, -0.09167, 0.459), (-0.05512, -0.0825, 0.459), (-0.07016, -0.07016, 0.459), (-0.0825, -0.05512, 0.459), (-0.09167, -0.03797, 0.459), (-0.09731, -0.01936, 0.459), (-0.09922, 9.44e-08, 0.459), (-0.09731, 0.01936, 0.459), (-0.09167, 0.03797, 0.459), (-0.0825, 0.05512, 0.459), (-0.07016, 0.07016, 0.459), (-0.05512, 0.0825, 0.459), (-0.03797, 0.09167, 0.459), (-0.01936, 0.09731, 0.459), (-0.04697, 0.05268, 0.459), (0.06167, 0.05293, 0.459), (0.06362, 0.009778, 0.459), (0.04455, -0.01366, 0.459), (-0.009674, -0.01186, 0.459), (-0.03467, 1.231e-05, 0.459), (-0.0469, 0.01423, 0.459), (0.06305, -0.02279, 0.459), (0.06421, -0.04919, 0.459), (-0.05085, -0.04477, 0.459), (-0.05172, -0.02321, 0.459), (-0.0241, 0.03555, 0.459), (0.03996, 0.03511, 0.459), (0.04116, 0.01714, 0.459), (0.02811, 0.003681, 0.459), (-0.009379, 0.004094, 0.459), (-0.02284, 0.01267, 0.459), (-0.04697, 0.05268, 0.4677), (0.06167, 0.05293, 0.4677), (0.06362, 0.009778, 0.4677), (0.04455, -0.01366, 0.4677), (-0.009674, -0.01186, 0.4677), (-0.03467, 1.231e-05, 0.4677), (-0.0469, 0.01423, 0.4677), (0.06305, -0.02279, 0.4677), (0.06421, -0.04919, 0.4677), (-0.05085, -0.04477, 0.4677), (-0.05172, -0.02321, 0.4677), (-0.0241, 0.03555, 0.4677), (0.03996, 0.03511, 0.4677), (0.04116, 0.01714, 0.4677), (0.02811, 0.003681, 0.4677), (-0.009379, 0.004094, 0.4677), (-0.02284, 0.01267, 0.4677)], [], [(11, 12, 396, 395), (274, 63, 32, 287), (267, 62, 63, 274), (260, 61, 62, 267), (253, 60, 61, 260), (246, 59, 60, 253), (239, 58, 59, 246), (232, 57, 58, 239), (225, 56, 57, 232), (218, 55, 56, 225), (211, 54, 55, 218), (204, 53, 54, 211), (197, 52, 53, 204), (190, 51, 52, 197), (183, 50, 51, 190), (176, 49, 50, 183), (169, 48, 49, 176), (162, 47, 48, 169), (155, 46, 47, 162), (148, 45, 46, 155), (141, 44, 45, 148), (134, 43, 44, 141), (127, 42, 43, 134), (120, 41, 42, 127), (113, 40, 41, 120), (106, 39, 40, 113), (99, 38, 39, 106), (92, 37, 38, 99), (85, 36, 37, 92), (78, 35, 36, 85), (71, 34, 35, 78), (64, 33, 34, 71), (287, 32, 33, 64), (288, 281, 70, 289), (281, 282, 69, 70), (282, 283, 68, 69), (283, 284, 67, 68), (284, 285, 66, 67), (285, 286, 65, 66), (286, 287, 64, 65), (289, 70, 77, 290), (70, 69, 76, 77), (69, 68, 75, 76), (68, 67, 74, 75), (67, 66, 73, 74), (66, 65, 72, 73), (65, 64, 71, 72), (290, 77, 84, 291), (77, 76, 83, 84), (76, 75, 82, 83), (75, 74, 81, 82), (74, 73, 80, 81), (73, 72, 79, 80), (72, 71, 78, 79), (291, 84, 91, 292), (84, 83, 90, 91), (83, 82, 89, 90), (82, 81, 88, 89), (81, 80, 87, 88), (80, 79, 86, 87), (79, 78, 85, 86), (292, 91, 98, 293), (91, 90, 97, 98), (90, 89, 96, 97), (89, 88, 95, 96), (88, 87, 94, 95), (87, 86, 93, 94), (86, 85, 92, 93), (293, 98, 105, 294), (98, 97, 104, 105), (97, 96, 103, 104), (96, 95, 102, 103), (95, 94, 101, 102), (94, 93, 100, 101), (93, 92, 99, 100), (294, 105, 112, 295), (105, 104, 111, 112), (104, 103, 110, 111), (103, 102, 109, 110), (102, 101, 108, 109), (101, 100, 107, 108), (100, 99, 106, 107), (295, 112, 119, 296), (112, 111, 118, 119), (111, 110, 117, 118), (110, 109, 116, 117), (109, 108, 115, 116), (108, 107, 114, 115), (107, 106, 113, 114), (296, 119, 126, 297), (119, 118, 125, 126), (118, 117, 124, 125), (117, 116, 123, 124), (116, 115, 122, 123), (115, 114, 121, 122), (114, 113, 120, 121), (297, 126, 133, 298), (126, 125, 132, 133), (125, 124, 131, 132), (124, 123, 130, 131), (123, 122, 129, 130), (122, 121, 128, 129), (121, 120, 127, 128), (298, 133, 140, 299), (133, 132, 139, 140), (132, 131, 138, 139), (131, 130, 137, 138), (130, 129, 136, 137), (129, 128, 135, 136), (128, 127, 134, 135), (299, 140, 147, 300), (140, 139, 146, 147), (139, 138, 145, 146), (138, 137, 144, 145), (137, 136, 143, 144), (136, 135, 142, 143), (135, 134, 141, 142), (300, 147, 154, 301), (147, 146, 153, 154), (146, 145, 152, 153), (145, 144, 151, 152), (144, 143, 150, 151), (143, 142, 149, 150), (142, 141, 148, 149), (301, 154, 161, 302), (154, 153, 160, 161), (153, 152, 159, 160), (152, 151, 158, 159), (151, 150, 157, 158), (150, 149, 156, 157), (149, 148, 155, 156), (302, 161, 168, 303), (161, 160, 167, 168), (160, 159, 166, 167), (159, 158, 165, 166), (158, 157, 164, 165), (157, 156, 163, 164), (156, 155, 162, 163), (303, 168, 175, 304), (168, 167, 174, 175), (167, 166, 173, 174), (166, 165, 172, 173), (165, 164, 171, 172), (164, 163, 170, 171), (163, 162, 169, 170), (304, 175, 182, 305), (175, 174, 181, 182), (174, 173, 180, 181), (173, 172, 179, 180), (172, 171, 178, 179), (171, 170, 177, 178), (170, 169, 176, 177), (305, 182, 189, 306), (182, 181, 188, 189), (181, 180, 187, 188), (180, 179, 186, 187), (179, 178, 185, 186), (178, 177, 184, 185), (177, 176, 183, 184), (306, 189, 196, 307), (189, 188, 195, 196), (188, 187, 194, 195), (187, 186, 193, 194), (186, 185, 192, 193), (185, 184, 191, 192), (184, 183, 190, 191), (307, 196, 203, 308), (196, 195, 202, 203), (195, 194, 201, 202), (194, 193, 200, 201), (193, 192, 199, 200), (192, 191, 198, 199), (191, 190, 197, 198), (308, 203, 210, 309), (203, 202, 209, 210), (202, 201, 208, 209), (201, 200, 207, 208), (200, 199, 206, 207), (199, 198, 205, 206), (198, 197, 204, 205), (309, 210, 217, 310), (210, 209, 216, 217), (209, 208, 215, 216), (208, 207, 214, 215), (207, 206, 213, 214), (206, 205, 212, 213), (205, 204, 211, 212), (310, 217, 224, 311), (217, 216, 223, 224), (216, 215, 222, 223), (215, 214, 221, 222), (214, 213, 220, 221), (213, 212, 219, 220), (212, 211, 218, 219), (311, 224, 231, 312), (224, 223, 230, 231), (223, 222, 229, 230), (222, 221, 228, 229), (221, 220, 227, 228), (220, 219, 226, 227), (219, 218, 225, 226), (312, 231, 238, 313), (231, 230, 237, 238), (230, 229, 236, 237), (229, 228, 235, 236), (228, 227, 234, 235), (227, 226, 233, 234), (226, 225, 232, 233), (313, 238, 245, 314), (238, 237, 244, 245), (237, 236, 243, 244), (236, 235, 242, 243), (235, 234, 241, 242), (234, 233, 240, 241), (233, 232, 239, 240), (314, 245, 252, 315), (245, 244, 251, 252), (244, 243, 250, 251), (243, 242, 249, 250), (242, 241, 248, 249), (241, 240, 247, 248), (240, 239, 246, 247), (315, 252, 259, 316), (252, 251, 258, 259), (251, 250, 257, 258), (250, 249, 256, 257), (249, 248, 255, 256), (248, 247, 254, 255), (247, 246, 253, 254), (316, 259, 266, 317), (259, 258, 265, 266), (258, 257, 264, 265), (257, 256, 263, 264), (256, 255, 262, 263), (255, 254, 261, 262), (254, 253, 260, 261), (317, 266, 273, 318), (266, 265, 272, 273), (265, 264, 271, 272), (264, 263, 270, 271), (263, 262, 269, 270), (262, 261, 268, 269), (261, 260, 267, 268), (318, 273, 280, 319), (273, 272, 279, 280), (272, 271, 278, 279), (271, 270, 277, 278), (270, 269, 276, 277), (269, 268, 275, 276), (268, 267, 274, 275), (319, 280, 281, 288), (280, 279, 282, 281), (279, 278, 283, 282), (278, 277, 284, 283), (277, 276, 285, 284), (276, 275, 286, 285), (275, 274, 287, 286), (321, 320, 288, 289), (322, 321, 289, 290), (323, 322, 290, 291), (324, 323, 291, 292), (325, 324, 292, 293), (326, 325, 293, 294), (327, 326, 294, 295), (328, 327, 295, 296), (329, 328, 296, 297), (330, 329, 297, 298), (331, 330, 298, 299), (332, 331, 299, 300), (333, 332, 300, 301), (334, 333, 301, 302), (335, 334, 302, 303), (336, 335, 303, 304), (337, 336, 304, 305), (338, 337, 305, 306), (339, 338, 306, 307), (340, 339, 307, 308), (341, 340, 308, 309), (342, 341, 309, 310), (343, 342, 310, 311), (344, 343, 311, 312), (345, 344, 312, 313), (346, 345, 313, 314), (347, 346, 314, 315), (348, 347, 315, 316), (349, 348, 316, 317), (350, 349, 317, 318), (351, 350, 318, 319), (320, 351, 319, 288), (1, 0, 320, 321), (2, 1, 321, 322), (3, 2, 322, 323), (4, 3, 323, 324), (5, 4, 324, 325), (6, 5, 325, 326), (7, 6, 326, 327), (8, 7, 327, 328), (9, 8, 328, 329), (10, 9, 329, 330), (11, 10, 330, 331), (12, 11, 331, 332), (13, 12, 332, 333), (14, 13, 333, 334), (15, 14, 334, 335), (16, 15, 335, 336), (17, 16, 336, 337), (18, 17, 337, 338), (19, 18, 338, 339), (20, 19, 339, 340), (21, 20, 340, 341), (22, 21, 341, 342), (23, 22, 342, 343), (24, 23, 343, 344), (25, 24, 344, 345), (26, 25, 345, 346), (27, 26, 346, 347), (28, 27, 347, 348), (29, 28, 348, 349), (30, 29, 349, 350), (31, 30, 350, 351), (0, 31, 351, 320), (355, 356, 628, 627), (25, 26, 410, 409), (12, 13, 397, 396), (26, 27, 411, 410), (13, 14, 398, 397), (0, 1, 385, 384), (27, 28, 412, 411), (14, 15, 399, 398), (1, 2, 386, 385), (28, 29, 413, 412), (15, 16, 400, 399), (2, 3, 387, 386), (29, 30, 414, 413), (16, 17, 401, 400), (3, 4, 388, 387), (30, 31, 415, 414), (17, 18, 402, 401), (4, 5, 389, 388), (31, 0, 384, 415), (18, 19, 403, 402), (5, 6, 390, 389), (19, 20, 404, 403), (6, 7, 391, 390), (20, 21, 405, 404), (7, 8, 392, 391), (21, 22, 406, 405), (8, 9, 393, 392), (22, 23, 407, 406), (9, 10, 394, 393), (23, 24, 408, 407), (10, 11, 395, 394), (24, 25, 409, 408), (417, 416, 384, 385), (418, 417, 385, 386), (419, 418, 386, 387), (420, 419, 387, 388), (421, 420, 388, 389), (422, 421, 389, 390), (423, 422, 390, 391), (424, 423, 391, 392), (425, 424, 392, 393), (426, 425, 393, 394), (427, 426, 394, 395), (428, 427, 395, 396), (429, 428, 396, 397), (430, 429, 397, 398), (431, 430, 398, 399), (432, 431, 399, 400), (433, 432, 400, 401), (434, 433, 401, 402), (435, 434, 402, 403), (436, 435, 403, 404), (437, 436, 404, 405), (438, 437, 405, 406), (439, 438, 406, 407), (440, 439, 407, 408), (441, 440, 408, 409), (442, 441, 409, 410), (443, 442, 410, 411), (444, 443, 411, 412), (445, 444, 412, 413), (446, 445, 413, 414), (447, 446, 414, 415), (416, 447, 415, 384), (449, 448, 416, 417), (450, 449, 417, 418), (451, 450, 418, 419), (452, 451, 419, 420), (453, 452, 420, 421), (454, 453, 421, 422), (455, 454, 422, 423), (456, 455, 423, 424), (457, 456, 424, 425), (458, 457, 425, 426), (459, 458, 426, 427), (460, 459, 427, 428), (461, 460, 428, 429), (462, 461, 429, 430), (463, 462, 430, 431), (464, 463, 431, 432), (465, 464, 432, 433), (466, 465, 433, 434), (467, 466, 434, 435), (468, 467, 435, 436), (469, 468, 436, 437), (470, 469, 437, 438), (471, 470, 438, 439), (472, 471, 439, 440), (473, 472, 440, 441), (474, 473, 441, 442), (475, 474, 442, 443), (476, 475, 443, 444), (477, 476, 444, 445), (478, 477, 445, 446), (479, 478, 446, 447), (448, 479, 447, 416), (481, 480, 448, 449), (482, 481, 449, 450), (483, 482, 450, 451), (484, 483, 451, 452), (485, 484, 452, 453), (486, 485, 453, 454), (487, 486, 454, 455), (488, 487, 455, 456), (489, 488, 456, 457), (490, 489, 457, 458), (491, 490, 458, 459), (492, 491, 459, 460), (493, 492, 460, 461), (494, 493, 461, 462), (495, 494, 462, 463), (496, 495, 463, 464), (497, 496, 464, 465), (498, 497, 465, 466), (499, 498, 466, 467), (500, 499, 467, 468), (501, 500, 468, 469), (502, 501, 469, 470), (503, 502, 470, 471), (504, 503, 471, 472), (505, 504, 472, 473), (506, 505, 473, 474), (507, 506, 474, 475), (508, 507, 475, 476), (509, 508, 476, 477), (510, 509, 477, 478), (511, 510, 478, 479), (480, 511, 479, 448), (507, 508, 565, 564), (514, 513, 481, 482), (515, 514, 482, 483), (480, 481, 545, 544), (516, 515, 570, 571), (518, 517, 485, 486), (519, 518, 486, 487), (523, 491, 552, 576), (529, 528, 580, 581), (522, 521, 489, 490), (523, 522, 490, 491), (492, 493, 554, 553), (528, 527, 579, 580), (526, 525, 493, 494), (527, 526, 494, 495), (535, 503, 561, 585), (541, 540, 589, 590), (530, 529, 497, 498), (531, 530, 498, 499), (489, 521, 575, 551), (491, 492, 553, 552), (534, 533, 501, 502), (535, 534, 502, 503), (504, 505, 563, 562), (540, 539, 588, 589), (538, 537, 505, 506), (539, 538, 506, 507), (513, 512, 568, 569), (501, 533, 584, 560), (542, 541, 509, 510), (543, 542, 510, 511), (503, 504, 562, 561), (593, 592, 512, 513), (594, 593, 513, 514), (595, 594, 514, 515), (596, 595, 515, 516), (597, 596, 516, 517), (598, 597, 517, 518), (599, 598, 518, 519), (600, 599, 519, 520), (601, 600, 520, 521), (602, 601, 521, 522), (603, 602, 522, 523), (604, 603, 523, 524), (605, 604, 524, 525), (606, 605, 525, 526), (607, 606, 526, 527), (608, 607, 527, 528), (609, 608, 528, 529), (610, 609, 529, 530), (611, 610, 530, 531), (612, 611, 531, 532), (613, 612, 532, 533), (614, 613, 533, 534), (615, 614, 534, 535), (616, 615, 535, 536), (617, 616, 536, 537), (618, 617, 537, 538), (619, 618, 538, 539), (620, 619, 539, 540), (621, 620, 540, 541), (622, 621, 541, 542), (623, 622, 542, 543), (592, 623, 543, 512), (569, 568, 544, 545), (571, 570, 546, 547), (572, 571, 547, 548), (574, 573, 549, 550), (575, 574, 550, 551), (577, 576, 552, 553), (578, 577, 553, 554), (580, 579, 555, 556), (581, 580, 556, 557), (583, 582, 558, 559), (584, 583, 559, 560), (586, 585, 561, 562), (587, 586, 562, 563), (589, 588, 564, 565), (590, 589, 565, 566), (568, 591, 567, 544), (505, 537, 587, 563), (517, 516, 571, 572), (512, 543, 591, 568), (508, 509, 566, 565), (495, 496, 556, 555), (493, 525, 578, 554), (481, 513, 569, 545), (539, 507, 564, 588), (532, 531, 582, 583), (496, 497, 557, 556), (483, 484, 547, 546), (533, 532, 583, 584), (527, 495, 555, 579), (520, 519, 573, 574), (484, 485, 548, 547), (511, 480, 544, 567), (509, 541, 590, 566), (521, 520, 574, 575), (515, 483, 546, 570), (499, 500, 559, 558), (497, 529, 581, 557), (543, 511, 567, 591), (536, 535, 585, 586), (500, 501, 560, 559), (487, 488, 550, 549), (485, 517, 572, 548), (537, 536, 586, 587), (531, 499, 558, 582), (524, 523, 576, 577), (488, 489, 551, 550), (525, 524, 577, 578), (519, 487, 549, 573), (353, 352, 592, 593), (354, 353, 593, 594), (355, 354, 594, 595), (356, 355, 595, 596), (357, 356, 596, 597), (358, 357, 597, 598), (359, 358, 598, 599), (360, 359, 599, 600), (361, 360, 600, 601), (362, 361, 601, 602), (363, 362, 602, 603), (364, 363, 603, 604), (365, 364, 604, 605), (366, 365, 605, 606), (367, 366, 606, 607), (368, 367, 607, 608), (369, 368, 608, 609), (370, 369, 609, 610), (371, 370, 610, 611), (372, 371, 611, 612), (373, 372, 612, 613), (374, 373, 613, 614), (375, 374, 614, 615), (376, 375, 615, 616), (377, 376, 616, 617), (378, 377, 617, 618), (379, 378, 618, 619), (380, 379, 619, 620), (381, 380, 620, 621), (382, 381, 621, 622), (383, 382, 622, 623), (352, 383, 623, 592), (624, 625, 626, 627, 628, 629, 630, 631, 658, 657, 656, 651, 652, 653, 654, 655), (382, 383, 655, 654), (369, 370, 642, 641), (356, 357, 629, 628), (383, 352, 624, 655), (370, 371, 643, 642), (357, 358, 630, 629), (371, 372, 644, 643), (358, 359, 631, 630), (372, 373, 645, 644), (359, 360, 632, 631), (373, 374, 646, 645), (360, 361, 633, 632), (374, 375, 647, 646), (361, 362, 634, 633), (375, 376, 648, 647), (362, 363, 635, 634), (376, 377, 649, 648), (363, 364, 636, 635), (377, 378, 650, 649), (364, 365, 637, 636), (378, 379, 651, 650), (365, 366, 638, 637), (352, 353, 625, 624), (379, 380, 652, 651), (366, 367, 639, 638), (353, 354, 626, 625), (380, 381, 653, 652), (367, 368, 640, 639), (354, 355, 627, 626), (381, 382, 654, 653), (368, 369, 641, 640), (676, 677, 678, 679, 673, 684, 689, 688, 687, 686, 675), (651, 656, 662, 661, 660, 659, 658, 631, 632, 633, 634, 635, 664, 663, 666, 646, 647, 648, 649, 650), (663, 664, 681, 680), (646, 666, 665, 664, 635, 636, 637, 638, 639, 640, 641, 642, 643, 644, 645), (669, 668, 685, 686), (657, 658, 675, 674), (668, 669, 670, 671, 672, 667), (682, 683, 680, 681), (675, 686, 685, 684, 673, 674), (658, 659, 676, 675), (670, 669, 686, 687), (664, 665, 682, 681), (659, 660, 677, 676), (671, 670, 687, 688), (665, 666, 683, 682), (660, 661, 678, 677), (672, 671, 688, 689), (666, 663, 680, 683), (661, 662, 679, 678), (667, 672, 689, 684), (662, 656, 673, 679), (656, 657, 674, 673), (668, 667, 684, 685), (701, 1085, 1086, 702), (964, 977, 722, 753), (957, 964, 753, 752), (950, 957, 752, 751), (943, 950, 751, 750), (936, 943, 750, 749), (929, 936, 749, 748), (922, 929, 748, 747), (915, 922, 747, 746), (908, 915, 746, 745), (901, 908, 745, 744), (894, 901, 744, 743), (887, 894, 743, 742), (880, 887, 742, 741), (873, 880, 741, 740), (866, 873, 740, 739), (859, 866, 739, 738), (852, 859, 738, 737), (845, 852, 737, 736), (838, 845, 736, 735), (831, 838, 735, 734), (824, 831, 734, 733), (817, 824, 733, 732), (810, 817, 732, 731), (803, 810, 731, 730), (796, 803, 730, 729), (789, 796, 729, 728), (782, 789, 728, 727), (775, 782, 727, 726), (768, 775, 726, 725), (761, 768, 725, 724), (754, 761, 724, 723), (977, 754, 723, 722), (978, 979, 760, 971), (971, 760, 759, 972), (972, 759, 758, 973), (973, 758, 757, 974), (974, 757, 756, 975), (975, 756, 755, 976), (976, 755, 754, 977), (979, 980, 767, 760), (760, 767, 766, 759), (759, 766, 765, 758), (758, 765, 764, 757), (757, 764, 763, 756), (756, 763, 762, 755), (755, 762, 761, 754), (980, 981, 774, 767), (767, 774, 773, 766), (766, 773, 772, 765), (765, 772, 771, 764), (764, 771, 770, 763), (763, 770, 769, 762), (762, 769, 768, 761), (981, 982, 781, 774), (774, 781, 780, 773), (773, 780, 779, 772), (772, 779, 778, 771), (771, 778, 777, 770), (770, 777, 776, 769), (769, 776, 775, 768), (982, 983, 788, 781), (781, 788, 787, 780), (780, 787, 786, 779), (779, 786, 785, 778), (778, 785, 784, 777), (777, 784, 783, 776), (776, 783, 782, 775), (983, 984, 795, 788), (788, 795, 794, 787), (787, 794, 793, 786), (786, 793, 792, 785), (785, 792, 791, 784), (784, 791, 790, 783), (783, 790, 789, 782), (984, 985, 802, 795), (795, 802, 801, 794), (794, 801, 800, 793), (793, 800, 799, 792), (792, 799, 798, 791), (791, 798, 797, 790), (790, 797, 796, 789), (985, 986, 809, 802), (802, 809, 808, 801), (801, 808, 807, 800), (800, 807, 806, 799), (799, 806, 805, 798), (798, 805, 804, 797), (797, 804, 803, 796), (986, 987, 816, 809), (809, 816, 815, 808), (808, 815, 814, 807), (807, 814, 813, 806), (806, 813, 812, 805), (805, 812, 811, 804), (804, 811, 810, 803), (987, 988, 823, 816), (816, 823, 822, 815), (815, 822, 821, 814), (814, 821, 820, 813), (813, 820, 819, 812), (812, 819, 818, 811), (811, 818, 817, 810), (988, 989, 830, 823), (823, 830, 829, 822), (822, 829, 828, 821), (821, 828, 827, 820), (820, 827, 826, 819), (819, 826, 825, 818), (818, 825, 824, 817), (989, 990, 837, 830), (830, 837, 836, 829), (829, 836, 835, 828), (828, 835, 834, 827), (827, 834, 833, 826), (826, 833, 832, 825), (825, 832, 831, 824), (990, 991, 844, 837), (837, 844, 843, 836), (836, 843, 842, 835), (835, 842, 841, 834), (834, 841, 840, 833), (833, 840, 839, 832), (832, 839, 838, 831), (991, 992, 851, 844), (844, 851, 850, 843), (843, 850, 849, 842), (842, 849, 848, 841), (841, 848, 847, 840), (840, 847, 846, 839), (839, 846, 845, 838), (992, 993, 858, 851), (851, 858, 857, 850), (850, 857, 856, 849), (849, 856, 855, 848), (848, 855, 854, 847), (847, 854, 853, 846), (846, 853, 852, 845), (993, 994, 865, 858), (858, 865, 864, 857), (857, 864, 863, 856), (856, 863, 862, 855), (855, 862, 861, 854), (854, 861, 860, 853), (853, 860, 859, 852), (994, 995, 872, 865), (865, 872, 871, 864), (864, 871, 870, 863), (863, 870, 869, 862), (862, 869, 868, 861), (861, 868, 867, 860), (860, 867, 866, 859), (995, 996, 879, 872), (872, 879, 878, 871), (871, 878, 877, 870), (870, 877, 876, 869), (869, 876, 875, 868), (868, 875, 874, 867), (867, 874, 873, 866), (996, 997, 886, 879), (879, 886, 885, 878), (878, 885, 884, 877), (877, 884, 883, 876), (876, 883, 882, 875), (875, 882, 881, 874), (874, 881, 880, 873), (997, 998, 893, 886), (886, 893, 892, 885), (885, 892, 891, 884), (884, 891, 890, 883), (883, 890, 889, 882), (882, 889, 888, 881), (881, 888, 887, 880), (998, 999, 900, 893), (893, 900, 899, 892), (892, 899, 898, 891), (891, 898, 897, 890), (890, 897, 896, 889), (889, 896, 895, 888), (888, 895, 894, 887), (999, 1000, 907, 900), (900, 907, 906, 899), (899, 906, 905, 898), (898, 905, 904, 897), (897, 904, 903, 896), (896, 903, 902, 895), (895, 902, 901, 894), (1000, 1001, 914, 907), (907, 914, 913, 906), (906, 913, 912, 905), (905, 912, 911, 904), (904, 911, 910, 903), (903, 910, 909, 902), (902, 909, 908, 901), (1001, 1002, 921, 914), (914, 921, 920, 913), (913, 920, 919, 912), (912, 919, 918, 911), (911, 918, 917, 910), (910, 917, 916, 909), (909, 916, 915, 908), (1002, 1003, 928, 921), (921, 928, 927, 920), (920, 927, 926, 919), (919, 926, 925, 918), (918, 925, 924, 917), (917, 924, 923, 916), (916, 923, 922, 915), (1003, 1004, 935, 928), (928, 935, 934, 927), (927, 934, 933, 926), (926, 933, 932, 925), (925, 932, 931, 924), (924, 931, 930, 923), (923, 930, 929, 922), (1004, 1005, 942, 935), (935, 942, 941, 934), (934, 941, 940, 933), (933, 940, 939, 932), (932, 939, 938, 931), (931, 938, 937, 930), (930, 937, 936, 929), (1005, 1006, 949, 942), (942, 949, 948, 941), (941, 948, 947, 940), (940, 947, 946, 939), (939, 946, 945, 938), (938, 945, 944, 937), (937, 944, 943, 936), (1006, 1007, 956, 949), (949, 956, 955, 948), (948, 955, 954, 947), (947, 954, 953, 946), (946, 953, 952, 945), (945, 952, 951, 944), (944, 951, 950, 943), (1007, 1008, 963, 956), (956, 963, 962, 955), (955, 962, 961, 954), (954, 961, 960, 953), (953, 960, 959, 952), (952, 959, 958, 951), (951, 958, 957, 950), (1008, 1009, 970, 963), (963, 970, 969, 962), (962, 969, 968, 961), (961, 968, 967, 960), (960, 967, 966, 959), (959, 966, 965, 958), (958, 965, 964, 957), (1009, 978, 971, 970), (970, 971, 972, 969), (969, 972, 973, 968), (968, 973, 974, 967), (967, 974, 975, 966), (966, 975, 976, 965), (965, 976, 977, 964), (1011, 979, 978, 1010), (1012, 980, 979, 1011), (1013, 981, 980, 1012), (1014, 982, 981, 1013), (1015, 983, 982, 1014), (1016, 984, 983, 1015), (1017, 985, 984, 1016), (1018, 986, 985, 1017), (1019, 987, 986, 1018), (1020, 988, 987, 1019), (1021, 989, 988, 1020), (1022, 990, 989, 1021), (1023, 991, 990, 1022), (1024, 992, 991, 1023), (1025, 993, 992, 1024), (1026, 994, 993, 1025), (1027, 995, 994, 1026), (1028, 996, 995, 1027), (1029, 997, 996, 1028), (1030, 998, 997, 1029), (1031, 999, 998, 1030), (1032, 1000, 999, 1031), (1033, 1001, 1000, 1032), (1034, 1002, 1001, 1033), (1035, 1003, 1002, 1034), (1036, 1004, 1003, 1035), (1037, 1005, 1004, 1036), (1038, 1006, 1005, 1037), (1039, 1007, 1006, 1038), (1040, 1008, 1007, 1039), (1041, 1009, 1008, 1040), (1010, 978, 1009, 1041), (691, 1011, 1010, 690), (692, 1012, 1011, 691), (693, 1013, 1012, 692), (694, 1014, 1013, 693), (695, 1015, 1014, 694), (696, 1016, 1015, 695), (697, 1017, 1016, 696), (698, 1018, 1017, 697), (699, 1019, 1018, 698), (700, 1020, 1019, 699), (701, 1021, 1020, 700), (702, 1022, 1021, 701), (703, 1023, 1022, 702), (704, 1024, 1023, 703), (705, 1025, 1024, 704), (706, 1026, 1025, 705), (707, 1027, 1026, 706), (708, 1028, 1027, 707), (709, 1029, 1028, 708), (710, 1030, 1029, 709), (711, 1031, 1030, 710), (712, 1032, 1031, 711), (713, 1033, 1032, 712), (714, 1034, 1033, 713), (715, 1035, 1034, 714), (716, 1036, 1035, 715), (717, 1037, 1036, 716), (718, 1038, 1037, 717), (719, 1039, 1038, 718), (720, 1040, 1039, 719), (721, 1041, 1040, 720), (690, 1010, 1041, 721), (1045, 1317, 1318, 1046), (715, 1099, 1100, 716), (702, 1086, 1087, 703), (716, 1100, 1101, 717), (703, 1087, 1088, 704), (690, 1074, 1075, 691), (717, 1101, 1102, 718), (704, 1088, 1089, 705), (691, 1075, 1076, 692), (718, 1102, 1103, 719), (705, 1089, 1090, 706), (692, 1076, 1077, 693), (719, 1103, 1104, 720), (706, 1090, 1091, 707), (693, 1077, 1078, 694), (720, 1104, 1105, 721), (707, 1091, 1092, 708), (694, 1078, 1079, 695), (721, 1105, 1074, 690), (708, 1092, 1093, 709), (695, 1079, 1080, 696), (709, 1093, 1094, 710), (696, 1080, 1081, 697), (710, 1094, 1095, 711), (697, 1081, 1082, 698), (711, 1095, 1096, 712), (698, 1082, 1083, 699), (712, 1096, 1097, 713), (699, 1083, 1084, 700), (713, 1097, 1098, 714), (700, 1084, 1085, 701), (714, 1098, 1099, 715), (1107, 1075, 1074, 1106), (1108, 1076, 1075, 1107), (1109, 1077, 1076, 1108), (1110, 1078, 1077, 1109), (1111, 1079, 1078, 1110), (1112, 1080, 1079, 1111), (1113, 1081, 1080, 1112), (1114, 1082, 1081, 1113), (1115, 1083, 1082, 1114), (1116, 1084, 1083, 1115), (1117, 1085, 1084, 1116), (1118, 1086, 1085, 1117), (1119, 1087, 1086, 1118), (1120, 1088, 1087, 1119), (1121, 1089, 1088, 1120), (1122, 1090, 1089, 1121), (1123, 1091, 1090, 1122), (1124, 1092, 1091, 1123), (1125, 1093, 1092, 1124), (1126, 1094, 1093, 1125), (1127, 1095, 1094, 1126), (1128, 1096, 1095, 1127), (1129, 1097, 1096, 1128), (1130, 1098, 1097, 1129), (1131, 1099, 1098, 1130), (1132, 1100, 1099, 1131), (1133, 1101, 1100, 1132), (1134, 1102, 1101, 1133), (1135, 1103, 1102, 1134), (1136, 1104, 1103, 1135), (1137, 1105, 1104, 1136), (1106, 1074, 1105, 1137), (1139, 1107, 1106, 1138), (1140, 1108, 1107, 1139), (1141, 1109, 1108, 1140), (1142, 1110, 1109, 1141), (1143, 1111, 1110, 1142), (1144, 1112, 1111, 1143), (1145, 1113, 1112, 1144), (1146, 1114, 1113, 1145), (1147, 1115, 1114, 1146), (1148, 1116, 1115, 1147), (1149, 1117, 1116, 1148), (1150, 1118, 1117, 1149), (1151, 1119, 1118, 1150), (1152, 1120, 1119, 1151), (1153, 1121, 1120, 1152), (1154, 1122, 1121, 1153), (1155, 1123, 1122, 1154), (1156, 1124, 1123, 1155), (1157, 1125, 1124, 1156), (1158, 1126, 1125, 1157), (1159, 1127, 1126, 1158), (1160, 1128, 1127, 1159), (1161, 1129, 1128, 1160), (1162, 1130, 1129, 1161), (1163, 1131, 1130, 1162), (1164, 1132, 1131, 1163), (1165, 1133, 1132, 1164), (1166, 1134, 1133, 1165), (1167, 1135, 1134, 1166), (1168, 1136, 1135, 1167), (1169, 1137, 1136, 1168), (1138, 1106, 1137, 1169), (1171, 1139, 1138, 1170), (1172, 1140, 1139, 1171), (1173, 1141, 1140, 1172), (1174, 1142, 1141, 1173), (1175, 1143, 1142, 1174), (1176, 1144, 1143, 1175), (1177, 1145, 1144, 1176), (1178, 1146, 1145, 1177), (1179, 1147, 1146, 1178), (1180, 1148, 1147, 1179), (1181, 1149, 1148, 1180), (1182, 1150, 1149, 1181), (1183, 1151, 1150, 1182), (1184, 1152, 1151, 1183), (1185, 1153, 1152, 1184), (1186, 1154, 1153, 1185), (1187, 1155, 1154, 1186), (1188, 1156, 1155, 1187), (1189, 1157, 1156, 1188), (1190, 1158, 1157, 1189), (1191, 1159, 1158, 1190), (1192, 1160, 1159, 1191), (1193, 1161, 1160, 1192), (1194, 1162, 1161, 1193), (1195, 1163, 1162, 1194), (1196, 1164, 1163, 1195), (1197, 1165, 1164, 1196), (1198, 1166, 1165, 1197), (1199, 1167, 1166, 1198), (1200, 1168, 1167, 1199), (1201, 1169, 1168, 1200), (1170, 1138, 1169, 1201), (1197, 1254, 1255, 1198), (1204, 1172, 1171, 1203), (1205, 1173, 1172, 1204), (1170, 1234, 1235, 1171), (1206, 1261, 1260, 1205), (1208, 1176, 1175, 1207), (1209, 1177, 1176, 1208), (1213, 1266, 1242, 1181), (1219, 1271, 1270, 1218), (1212, 1180, 1179, 1211), (1213, 1181, 1180, 1212), (1182, 1243, 1244, 1183), (1218, 1270, 1269, 1217), (1216, 1184, 1183, 1215), (1217, 1185, 1184, 1216), (1225, 1275, 1251, 1193), (1231, 1280, 1279, 1230), (1220, 1188, 1187, 1219), (1221, 1189, 1188, 1220), (1179, 1241, 1265, 1211), (1181, 1242, 1243, 1182), (1224, 1192, 1191, 1223), (1225, 1193, 1192, 1224), (1194, 1252, 1253, 1195), (1230, 1279, 1278, 1229), (1228, 1196, 1195, 1227), (1229, 1197, 1196, 1228), (1203, 1259, 1258, 1202), (1191, 1250, 1274, 1223), (1232, 1200, 1199, 1231), (1233, 1201, 1200, 1232), (1193, 1251, 1252, 1194), (1283, 1203, 1202, 1282), (1284, 1204, 1203, 1283), (1285, 1205, 1204, 1284), (1286, 1206, 1205, 1285), (1287, 1207, 1206, 1286), (1288, 1208, 1207, 1287), (1289, 1209, 1208, 1288), (1290, 1210, 1209, 1289), (1291, 1211, 1210, 1290), (1292, 1212, 1211, 1291), (1293, 1213, 1212, 1292), (1294, 1214, 1213, 1293), (1295, 1215, 1214, 1294), (1296, 1216, 1215, 1295), (1297, 1217, 1216, 1296), (1298, 1218, 1217, 1297), (1299, 1219, 1218, 1298), (1300, 1220, 1219, 1299), (1301, 1221, 1220, 1300), (1302, 1222, 1221, 1301), (1303, 1223, 1222, 1302), (1304, 1224, 1223, 1303), (1305, 1225, 1224, 1304), (1306, 1226, 1225, 1305), (1307, 1227, 1226, 1306), (1308, 1228, 1227, 1307), (1309, 1229, 1228, 1308), (1310, 1230, 1229, 1309), (1311, 1231, 1230, 1310), (1312, 1232, 1231, 1311), (1313, 1233, 1232, 1312), (1282, 1202, 1233, 1313), (1259, 1235, 1234, 1258), (1261, 1237, 1236, 1260), (1262, 1238, 1237, 1261), (1264, 1240, 1239, 1263), (1265, 1241, 1240, 1264), (1267, 1243, 1242, 1266), (1268, 1244, 1243, 1267), (1270, 1246, 1245, 1269), (1271, 1247, 1246, 1270), (1273, 1249, 1248, 1272), (1274, 1250, 1249, 1273), (1276, 1252, 1251, 1275), (1277, 1253, 1252, 1276), (1279, 1255, 1254, 1278), (1280, 1256, 1255, 1279), (1258, 1234, 1257, 1281), (1195, 1253, 1277, 1227), (1207, 1262, 1261, 1206), (1202, 1258, 1281, 1233), (1198, 1255, 1256, 1199), (1185, 1245, 1246, 1186), (1183, 1244, 1268, 1215), (1171, 1235, 1259, 1203), (1229, 1278, 1254, 1197), (1222, 1273, 1272, 1221), (1186, 1246, 1247, 1187), (1173, 1236, 1237, 1174), (1223, 1274, 1273, 1222), (1217, 1269, 1245, 1185), (1210, 1264, 1263, 1209), (1174, 1237, 1238, 1175), (1201, 1257, 1234, 1170), (1199, 1256, 1280, 1231), (1211, 1265, 1264, 1210), (1205, 1260, 1236, 1173), (1189, 1248, 1249, 1190), (1187, 1247, 1271, 1219), (1233, 1281, 1257, 1201), (1226, 1276, 1275, 1225), (1190, 1249, 1250, 1191), (1177, 1239, 1240, 1178), (1175, 1238, 1262, 1207), (1227, 1277, 1276, 1226), (1221, 1272, 1248, 1189), (1214, 1267, 1266, 1213), (1178, 1240, 1241, 1179), (1215, 1268, 1267, 1214), (1209, 1263, 1239, 1177), (1043, 1283, 1282, 1042), (1044, 1284, 1283, 1043), (1045, 1285, 1284, 1044), (1046, 1286, 1285, 1045), (1047, 1287, 1286, 1046), (1048, 1288, 1287, 1047), (1049, 1289, 1288, 1048), (1050, 1290, 1289, 1049), (1051, 1291, 1290, 1050), (1052, 1292, 1291, 1051), (1053, 1293, 1292, 1052), (1054, 1294, 1293, 1053), (1055, 1295, 1294, 1054), (1056, 1296, 1295, 1055), (1057, 1297, 1296, 1056), (1058, 1298, 1297, 1057), (1059, 1299, 1298, 1058), (1060, 1300, 1299, 1059), (1061, 1301, 1300, 1060), (1062, 1302, 1301, 1061), (1063, 1303, 1302, 1062), (1064, 1304, 1303, 1063), (1065, 1305, 1304, 1064), (1066, 1306, 1305, 1065), (1067, 1307, 1306, 1066), (1068, 1308, 1307, 1067), (1069, 1309, 1308, 1068), (1070, 1310, 1309, 1069), (1071, 1311, 1310, 1070), (1072, 1312, 1311, 1071), (1073, 1313, 1312, 1072), (1042, 1282, 1313, 1073), (1314, 1345, 1344, 1343, 1342, 1341, 1346, 1347, 1348, 1321, 1320, 1319, 1318, 1317, 1316, 1315), (1072, 1344, 1345, 1073), (1059, 1331, 1332, 1060), (1046, 1318, 1319, 1047), (1073, 1345, 1314, 1042), (1060, 1332, 1333, 1061), (1047, 1319, 1320, 1048), (1061, 1333, 1334, 1062), (1048, 1320, 1321, 1049), (1062, 1334, 1335, 1063), (1049, 1321, 1322, 1050), (1063, 1335, 1336, 1064), (1050, 1322, 1323, 1051), (1064, 1336, 1337, 1065), (1051, 1323, 1324, 1052), (1065, 1337, 1338, 1066), (1052, 1324, 1325, 1053), (1066, 1338, 1339, 1067), (1053, 1325, 1326, 1054), (1067, 1339, 1340, 1068), (1054, 1326, 1327, 1055), (1068, 1340, 1341, 1069), (1055, 1327, 1328, 1056), (1042, 1314, 1315, 1043), (1069, 1341, 1342, 1070), (1056, 1328, 1329, 1057), (1043, 1315, 1316, 1044), (1070, 1342, 1343, 1071), (1057, 1329, 1330, 1058), (1044, 1316, 1317, 1045), (1071, 1343, 1344, 1072), (1058, 1330, 1331, 1059), (1366, 1365, 1376, 1377, 1378, 1379, 1374, 1363, 1369, 1368, 1367), (1341, 1340, 1339, 1338, 1337, 1336, 1356, 1353, 1354, 1325, 1324, 1323, 1322, 1321, 1348, 1349, 1350, 1351, 1352, 1346), (1353, 1370, 1371, 1354), (1336, 1335, 1334, 1333, 1332, 1331, 1330, 1329, 1328, 1327, 1326, 1325, 1354, 1355, 1356), (1359, 1376, 1375, 1358), (1347, 1364, 1365, 1348), (1358, 1357, 1362, 1361, 1360, 1359), (1372, 1371, 1370, 1373), (1365, 1364, 1363, 1374, 1375, 1376), (1348, 1365, 1366, 1349), (1360, 1377, 1376, 1359), (1354, 1371, 1372, 1355), (1349, 1366, 1367, 1350), (1361, 1378, 1377, 1360), (1355, 1372, 1373, 1356), (1350, 1367, 1368, 1351), (1362, 1379, 1378, 1361), (1356, 1373, 1370, 1353), (1351, 1368, 1369, 1352), (1357, 1374, 1379, 1362), (1352, 1369, 1363, 1346), (1346, 1363, 1364, 1347), (1358, 1375, 1374, 1357)])
me_cylinder.polygons.foreach_set('material_index', [0, 0, 0, 0, 0, 0, 0, 0, 0, 0, 0, 0, 0, 0, 0, 0, 0, 0, 0, 0, 0, 0, 0, 0, 0, 0, 0, 0, 0, 0, 0, 0, 0, 0, 0, 0, 0, 0, 0, 0, 0, 0, 0, 0, 0, 0, 0, 0, 0, 0, 0, 0, 0, 0, 0, 0, 0, 0, 0, 0, 0, 0, 0, 0, 0, 0, 0, 0, 0, 0, 0, 0, 0, 0, 0, 0, 0, 0, 0, 0, 0, 0, 0, 0, 0, 0, 0, 0, 0, 0, 0, 0, 0, 0, 0, 0, 0, 0, 0, 0, 0, 0, 0, 0, 0, 0, 0, 0, 0, 0, 0, 0, 0, 0, 0, 0, 0, 0, 0, 0, 0, 0, 0, 0, 0, 0, 0, 0, 0, 0, 0, 0, 0, 0, 0, 0, 0, 0, 0, 0, 0, 0, 0, 0, 0, 0, 0, 0, 0, 0, 0, 0, 0, 0, 0, 0, 0, 0, 0, 0, 0, 0, 0, 0, 0, 0, 0, 0, 0, 0, 0, 0, 0, 0, 0, 0, 0, 0, 0, 0, 0, 0, 0, 0, 0, 0, 0, 0, 0, 0, 0, 0, 0, 0, 0, 0, 0, 0, 0, 0, 0, 0, 0, 0, 0, 0, 0, 0, 0, 0, 0, 0, 0, 0, 0, 0, 0, 0, 0, 0, 0, 0, 0, 0, 0, 0, 0, 0, 0, 0, 0, 0, 0, 0, 0, 0, 0, 0, 0, 0, 0, 0, 0, 0, 0, 0, 0, 0, 0, 0, 0, 0, 0, 0, 0, 0, 0, 0, 0, 0, 0, 0, 0, 0, 0, 0, 0, 0, 0, 0, 0, 0, 0, 0, 0, 0, 0, 0, 0, 0, 0, 0, 0, 0, 0, 0, 0, 0, 0, 0, 0, 0, 0, 0, 0, 0, 0, 0, 0, 0, 0, 0, 0, 0, 0, 0, 0, 0, 0, 0, 0, 0, 0, 0, 0, 0, 0, 0, 0, 0, 0, 0, 0, 0, 0, 0, 0, 0, 0, 0, 0, 0, 0, 0, 0, 0, 0, 0, 0, 0, 0, 0, 0, 0, 0, 0, 0, 0, 0, 0, 0, 0, 0, 1, 1, 1, 1, 1, 1, 1, 1, 1, 1, 1, 1, 1, 1, 1, 1, 1, 1, 1, 1, 1, 1, 1, 1, 1, 1, 1, 1, 1, 1, 1, 1, 1, 1, 1, 1, 1, 1, 1, 1, 1, 1, 1, 1, 1, 1, 1, 1, 1, 1, 1, 1, 1, 1, 1, 1, 1, 1, 1, 1, 1, 1, 1, 1, 1, 1, 1, 1, 1, 1, 1, 1, 1, 1, 1, 1, 1, 1, 1, 1, 1, 1, 1, 1, 1, 1, 1, 1, 1, 1, 1, 1, 1, 1, 1, 1, 1, 1, 1, 1, 1, 1, 1, 1, 1, 1, 1, 1, 1, 1, 1, 1, 1, 1, 1, 1, 1, 1, 1, 1, 1, 1, 1, 1, 1, 1, 1, 1, 1, 1, 1, 1, 1, 1, 1, 1, 1, 1, 1, 1, 1, 1, 1, 1, 1, 1, 1, 1, 1, 1, 1, 1, 1, 1, 1, 1, 1, 1, 1, 1, 0, 0, 0, 0, 0, 0, 0, 0, 0, 0, 0, 0, 0, 0, 0, 0, 1, 1, 1, 1, 1, 1, 1, 1, 1, 1, 1, 1, 1, 1, 1, 1, 1, 1, 1, 1, 1, 1, 1, 1, 1, 1, 1, 1, 1, 1, 1, 1, 1, 1, 1, 1, 1, 1, 1, 1, 1, 1, 1, 1, 1, 1, 1, 1, 1, 1, 1, 1, 1, 1, 1, 1, 1, 1, 1, 1, 1, 1, 1, 1, 0, 0, 0, 0, 0, 0, 0, 0, 0, 0, 0, 0, 0, 0, 0, 0, 0, 0, 0, 0, 0, 0, 0, 0, 0, 0, 0, 0, 0, 0, 0, 0, 1, 0, 1, 0, 1, 1, 0, 1, 1, 1, 1, 1, 1, 1, 1, 1, 1, 1, 1, 1, 1, 1, 1, 0, 0, 0, 0, 0, 0, 0, 0, 0, 0, 0, 0, 0, 0, 0, 0, 0, 0, 0, 0, 0, 0, 0, 0, 0, 0, 0, 0, 0, 0, 0, 0, 0, 0, 0, 0, 0, 0, 0, 0, 0, 0, 0, 0, 0, 0, 0, 0, 0, 0, 0, 0, 0, 0, 0, 0, 0, 0, 0, 0, 0, 0, 0, 0, 0, 0, 0, 0, 0, 0, 0, 0, 0, 0, 0, 0, 0, 0, 0, 0, 0, 0, 0, 0, 0, 0, 0, 0, 0, 0, 0, 0, 0, 0, 0, 0, 0, 0, 0, 0, 0, 0, 0, 0, 0, 0, 0, 0, 0, 0, 0, 0, 0, 0, 0, 0, 0, 0, 0, 0, 0, 0, 0, 0, 0, 0, 0, 0, 0, 0, 0, 0, 0, 0, 0, 0, 0, 0, 0, 0, 0, 0, 0, 0, 0, 0, 0, 0, 0, 0, 0, 0, 0, 0, 0, 0, 0, 0, 0, 0, 0, 0, 0, 0, 0, 0, 0, 0, 0, 0, 0, 0, 0, 0, 0, 0, 0, 0, 0, 0, 0, 0, 0, 0, 0, 0, 0, 0, 0, 0, 0, 0, 0, 0, 0, 0, 0, 0, 0, 0, 0, 0, 0, 0, 0, 0, 0, 0, 0, 0, 0, 0, 0, 0, 0, 0, 0, 0, 0, 0, 0, 0, 0, 0, 0, 0, 0, 0, 0, 0, 0, 0, 0, 0, 0, 0, 0, 0, 0, 0, 0, 0, 0, 0, 0, 0, 0, 0, 0, 0, 0, 0, 0, 0, 0, 0, 0, 0, 0, 0, 0, 0, 0, 0, 0, 0, 0, 0, 0, 0, 0, 0, 0, 0, 0, 0, 0, 0, 0, 0, 0, 0, 0, 0, 0, 0, 0, 0, 0, 0, 0, 0, 0, 0, 0, 0, 0, 0, 0, 0, 0, 0, 0, 0, 0, 0, 0, 0, 0, 0, 0, 0, 0, 0, 0, 0, 0, 0, 0, 0, 0, 0, 0, 0, 0, 0, 0, 0, 0, 0, 0, 0, 0, 0, 0, 0, 0, 0, 0, 0, 0, 0, 0, 0, 0, 0, 0, 0, 0, 0, 0, 0, 0, 1, 1, 1, 1, 1, 1, 1, 1, 1, 1, 1, 1, 1, 1, 1, 1, 1, 1, 1, 1, 1, 1, 1, 1, 1, 1, 1, 1, 1, 1, 1, 1, 1, 1, 1, 1, 1, 1, 1, 1, 1, 1, 1, 1, 1, 1, 1, 1, 1, 1, 1, 1, 1, 1, 1, 1, 1, 1, 1, 1, 1, 1, 1, 1, 1, 1, 1, 1, 1, 1, 1, 1, 1, 1, 1, 1, 1, 1, 1, 1, 1, 1, 1, 1, 1, 1, 1, 1, 1, 1, 1, 1, 1, 1, 1, 1, 1, 1, 1, 1, 1, 1, 1, 1, 1, 1, 1, 1, 1, 1, 1, 1, 1, 1, 1, 1, 1, 1, 1, 1, 1, 1, 1, 1, 1, 1, 1, 1, 1, 1, 1, 1, 1, 1, 1, 1, 1, 1, 1, 1, 1, 1, 1, 1, 1, 1, 1, 1, 1, 1, 1, 1, 1, 1, 1, 1, 1, 1, 1, 1, 0, 0, 0, 0, 0, 0, 0, 0, 0, 0, 0, 0, 0, 0, 0, 0, 1, 1, 1, 1, 1, 1, 1, 1, 1, 1, 1, 1, 1, 1, 1, 1, 1, 1, 1, 1, 1, 1, 1, 1, 1, 1, 1, 1, 1, 1, 1, 1, 1, 1, 1, 1, 1, 1, 1, 1, 1, 1, 1, 1, 1, 1, 1, 1, 1, 1, 1, 1, 1, 1, 1, 1, 1, 1, 1, 1, 1, 1, 1, 1, 0, 0, 0, 0, 0, 0, 0, 0, 0, 0, 0, 0, 0, 0, 0, 0, 0, 0, 0, 0, 0, 0, 0, 0, 0, 0, 0, 0, 0, 0, 0, 0, 1, 0, 1, 0, 1, 1, 0, 1, 1, 1, 1, 1, 1, 1, 1, 1, 1, 1, 1, 1, 1, 1, 1])
me_cylinder.materials.append(mat_material_001)
me_cylinder.materials.append(mat_material_002)
me_cylinder.use_remesh_preserve_volume = False
me_cylinder.use_remesh_preserve_attributes = False
me_cylinder.use_mirror_vertex_groups = False
me_cylinder.update()

# ---- objects
ob_cylinder = bpy.data.objects.new('Cylinder', me_cylinder)
ob_lamp = bpy.data.objects.new('Lamp', light_lamp)
ob_camera = bpy.data.objects.new('Camera', cam_camera)

# ---- transforms, parenting, visibility, modifiers, constraints
ob_cylinder.location = (0.0, 0.0, 0.0)
ob_cylinder.rotation_euler = (-0.0, 1.571, 0.0)
ob_cylinder.scale = (1.0, 1.0, 0.6964)
ob_cylinder.lineart.crease_threshold = 0.0
ob_lamp.location = (4.076, 1.005, 5.904)
ob_lamp.rotation_euler = (0.6503, 0.05522, 1.866)
ob_lamp.lock_rotations_4d = False
ob_lamp.empty_display_type = 'ARROWS'
ob_lamp.color = (0.0, 0.0, 0.0, 0.0)
ob_lamp.lineart.crease_threshold = 0.0
ob_camera.location = (7.481, -6.508, 5.344)
ob_camera.rotation_euler = (1.109, 0.0, 0.8149)
ob_camera.lock_rotations_4d = False
ob_camera.empty_display_type = 'ARROWS'
ob_camera.color = (0.0, 0.0, 0.0, 0.0)
ob_camera.display_type = 'WIRE'
ob_camera.lineart.crease_threshold = 0.0

# ---- collection membership
col_collection_1.objects.link(ob_cylinder)
col_collection_1.objects.link(ob_lamp)
col_collection_1.objects.link(ob_camera)

# ---- scene / render settings (as saved in the file)
scene.camera = ob_camera
scene.frame_start = 1; scene.frame_end = 250; scene.frame_set(1)
scene.render.engine = 'BLENDER_EEVEE_NEXT'
scene.render.resolution_percentage = 50
scene.render.dither_intensity = 0.0
scene.cycles.use_denoising = False
scene.cycles.samples = 128
scene.cycles.sampling_pattern = 'TABULATED_SOBOL'
scene.cycles.use_adaptive_sampling = False
scene.cycles.use_light_tree = False
scene.cycles.blur_glossy = 0.0
scene.cycles.sample_clamp_indirect = 0.0
scene.view_settings.view_transform = 'Standard'
bpy.context.view_layer.update()
